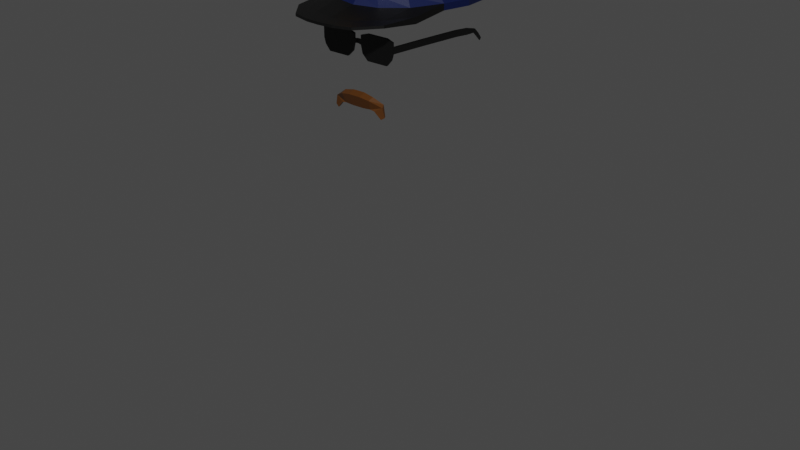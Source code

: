 # Source: guard.blend  (saved by Blender 3.6.13; exported with 4.5.12 LTS)
import bpy
from mathutils import Matrix  # noqa: F401  (used for matrix-valued properties, if any)

bpy.ops.wm.read_factory_settings(use_empty=True)
scene = bpy.context.scene
scene.name = 'Scene'

# ---- collections
col_collection = bpy.data.collections.new('Collection'); scene.collection.children.link(col_collection)

# ---- materials (node trees are filled in below, after node groups)
mat_material_001 = bpy.data.materials.new('Material.001')
mat_material_001.use_transparent_shadow = False
mat_material_006 = bpy.data.materials.new('Material.006')
mat_material_006.use_transparent_shadow = False
mat_material_005 = bpy.data.materials.new('Material.005')
mat_material_005.use_transparent_shadow = False
mat_material_004 = bpy.data.materials.new('Material.004')
mat_material_004.use_transparent_shadow = False
mat_material_002 = bpy.data.materials.new('Material.002')
mat_material_002.use_transparent_shadow = False
mat_material_003 = bpy.data.materials.new('Material.003')
mat_material_003.use_transparent_shadow = False

# ---- material node trees
mat_material_001.use_nodes = True; mat_material_001.node_tree.nodes.clear()
_N = mat_material_001.node_tree.nodes; _L = mat_material_001.node_tree.links
n0 = _N.new('ShaderNodeBsdfPrincipled'); n0.name = 'Principled BSDF'; n0.location = (10, 300)
n0.distribution = 'GGX'
n0.subsurface_method = 'RANDOM_WALK_SKIN'
n0.inputs[0].default_value = (0.8, 0.448, 0.4318, 1.0)
n0.inputs[3].default_value = 1.45
n0.inputs[27].default_value = (0.0, 0.0, 0.0, 1.0)
n0.inputs[28].default_value = 1.0
n1 = _N.new('ShaderNodeOutputMaterial'); n1.name = 'Material Output'; n1.location = (300, 300)
_L.new(n0.outputs[0], n1.inputs[0])
n1.is_active_output = True
mat_material_006.use_nodes = True; mat_material_006.node_tree.nodes.clear()
_N = mat_material_006.node_tree.nodes; _L = mat_material_006.node_tree.links
n0 = _N.new('ShaderNodeBsdfPrincipled'); n0.name = 'Principled BSDF'; n0.location = (10, 300)
n0.distribution = 'GGX'
n0.subsurface_method = 'RANDOM_WALK_SKIN'
n0.inputs[0].default_value = (0.03079, 0.2162, 0.8, 1.0)
n0.inputs[3].default_value = 1.45
n0.inputs[27].default_value = (0.0, 0.0, 0.0, 1.0)
n0.inputs[28].default_value = 1.0
n1 = _N.new('ShaderNodeOutputMaterial'); n1.name = 'Material Output'; n1.location = (300, 300)
_L.new(n0.outputs[0], n1.inputs[0])
n1.is_active_output = True
mat_material_005.use_nodes = True; mat_material_005.node_tree.nodes.clear()
_N = mat_material_005.node_tree.nodes; _L = mat_material_005.node_tree.links
n0 = _N.new('ShaderNodeBsdfPrincipled'); n0.name = 'Principled BSDF'; n0.location = (10, 300)
n0.distribution = 'GGX'
n0.subsurface_method = 'RANDOM_WALK_SKIN'
n0.inputs[0].default_value = (0.0, 0.0, 0.0, 1.0)
n0.inputs[3].default_value = 1.45
n0.inputs[27].default_value = (0.0, 0.0, 0.0, 1.0)
n0.inputs[28].default_value = 1.0
n1 = _N.new('ShaderNodeOutputMaterial'); n1.name = 'Material Output'; n1.location = (300, 300)
_L.new(n0.outputs[0], n1.inputs[0])
n1.is_active_output = True
mat_material_004.use_nodes = True; mat_material_004.node_tree.nodes.clear()
_N = mat_material_004.node_tree.nodes; _L = mat_material_004.node_tree.links
n0 = _N.new('ShaderNodeBsdfPrincipled'); n0.name = 'Principled BSDF'; n0.location = (10, 300)
n0.distribution = 'GGX'
n0.subsurface_method = 'RANDOM_WALK_SKIN'
n0.inputs[0].default_value = (0.0, 0.004787, 0.04203, 1.0)
n0.inputs[3].default_value = 1.45
n0.inputs[27].default_value = (0.0, 0.0, 0.0, 1.0)
n0.inputs[28].default_value = 1.0
n1 = _N.new('ShaderNodeOutputMaterial'); n1.name = 'Material Output'; n1.location = (300, 300)
_L.new(n0.outputs[0], n1.inputs[0])
n1.is_active_output = True
mat_material_002.use_nodes = True; mat_material_002.node_tree.nodes.clear()
_N = mat_material_002.node_tree.nodes; _L = mat_material_002.node_tree.links
n0 = _N.new('ShaderNodeBsdfPrincipled'); n0.name = 'Principled BSDF'; n0.location = (10, 300)
n0.distribution = 'GGX'
n0.subsurface_method = 'RANDOM_WALK_SKIN'
n0.inputs[0].default_value = (0.8, 0.4227, 0.05939, 1.0)
n0.inputs[3].default_value = 1.45
n0.inputs[27].default_value = (0.0, 0.0, 0.0, 1.0)
n0.inputs[28].default_value = 1.0
n1 = _N.new('ShaderNodeOutputMaterial'); n1.name = 'Material Output'; n1.location = (300, 300)
_L.new(n0.outputs[0], n1.inputs[0])
n1.is_active_output = True
mat_material_003.use_nodes = True; mat_material_003.node_tree.nodes.clear()
_N = mat_material_003.node_tree.nodes; _L = mat_material_003.node_tree.links
n0 = _N.new('ShaderNodeBsdfPrincipled'); n0.name = 'Principled BSDF'; n0.location = (10, 300)
n0.distribution = 'GGX'
n0.subsurface_method = 'RANDOM_WALK_SKIN'
n0.inputs[0].default_value = (0.07324, 0.02472, 0.002605, 1.0)
n0.inputs[3].default_value = 1.45
n0.inputs[27].default_value = (0.0, 0.0, 0.0, 1.0)
n0.inputs[28].default_value = 1.0
n1 = _N.new('ShaderNodeOutputMaterial'); n1.name = 'Material Output'; n1.location = (300, 300)
_L.new(n0.outputs[0], n1.inputs[0])
n1.is_active_output = True

# ---- world
world_world = bpy.data.worlds.new('World'); scene.world = world_world
world_world.use_nodes = True; world_world.node_tree.nodes.clear()
_N = world_world.node_tree.nodes; _L = world_world.node_tree.links
n0 = _N.new('ShaderNodeOutputWorld'); n0.name = 'World Output'; n0.location = (300, 300)
n1 = _N.new('ShaderNodeBackground'); n1.name = 'Background'; n1.location = (10, 300)
n1.inputs[0].default_value = (0.05088, 0.05088, 0.05088, 1.0)
_L.new(n1.outputs[0], n0.inputs[0])
n0.is_active_output = True
world_world.color = (0.05088, 0.05088, 0.05088)
world_world.use_sun_shadow = False
world_world.sun_shadow_jitter_overblur = 0.0

# ---- meshes
me_plane = bpy.data.meshes.new('Plane')
me_plane.from_pydata([(1.048, -0.8519, -0.3128), (1.238, 1.057, -0.4203), (0.0, -1.0, 0.0), (0.0, 1.0, 0.0), (1.326, -0.6749, -1.067), (1.516, 0.8385, -1.112), (1.135, -0.7568, -1.523), (1.339, 0.4507, -1.734), (0.3583, -0.807, -1.752), (0.6073, 0.5834, -2.144), (0.0, -0.8334, -1.741), (0.0, 0.583, -2.039), (1.171, -1.722, -0.4793), (0.0, -2.167, -0.1524), (1.507, -1.669, -1.173), (1.225, -1.49, -1.711), (0.5355, -2.157, -2.192), (0.0, -2.211, -2.061), (0.676, -2.708, -0.416), (0.0, -2.782, -0.4638), (0.1206, -3.197, -1.049), (0.0, -3.139, -1.076), (0.4155, -3.037, -1.956), (0.0, -2.821, -1.906), (0.5888, -2.638, -2.26), (0.0, -2.632, -2.001), (1.268, -2.78, -1.914), (1.215, -2.381, -1.945), (0.1884, -3.575, -1.054), (0.5414, -3.489, -1.81), (0.7547, -3.208, -0.4115), (1.459, -2.813, -0.4966), (1.628, -2.921, -1.201), (1.344, -3.188, -1.873), (0.6217, -5.582, -1.131), (0.8843, -5.545, -1.776), (1.048, -5.335, -0.5288), (1.687, -5.176, -0.583), (1.836, -5.19, -1.318), (1.427, -5.394, -1.857), (0.7415, -6.175, -1.195), (0.9307, -6.185, -1.765), (1.123, -5.995, -0.6802), (1.656, -5.902, -0.731), (1.803, -5.928, -1.358), (1.439, -6.073, -1.819), (0.7841, -6.444, -1.302), (1.069, -6.452, -1.82), (1.164, -6.453, -0.8152), (1.618, -6.483, -0.8513), (1.825, -6.486, -1.429), (1.51, -6.486, -1.875), (0.869, -6.735, -1.477), (1.129, -6.671, -1.893), (1.192, -7.007, -1.001), (1.671, -7.145, -1.018), (1.893, -7.019, -1.555), (1.579, -6.781, -1.967), (0.9455, -8.036, -1.724), (1.283, -8.0, -2.22), (1.326, -8.011, -1.259), (1.766, -7.99, -1.188), (2.041, -8.057, -1.729), (1.775, -8.007, -2.199), (1.441, -11.02, -1.737), (1.545, -11.02, -2.056), (1.576, -10.77, -1.361), (1.827, -10.79, -1.365), (1.955, -10.93, -1.618), (1.778, -11.02, -2.049), (1.416, -11.39, -1.59), (1.516, -11.53, -2.171), (1.614, -11.26, -1.113), (1.933, -11.27, -1.202), (2.096, -11.57, -1.522), (1.789, -11.54, -2.199), (1.502, -11.93, -2.14), (1.756, -11.93, -2.157), (2.108, -11.95, -1.529), (1.92, -11.53, -0.7461), (2.24, -11.71, -0.9783), (2.247, -11.97, -0.9565), (1.627, -11.52, -0.6393), (1.477, -11.96, -1.354), (1.5, -11.54, -0.8983), (1.521, -11.97, -1.033), (1.988, -11.76, -0.2983), (2.316, -11.8, -0.4517), (2.292, -12.0, -0.3677), (1.612, -11.73, -0.1902), (1.453, -11.78, -0.2701), (1.446, -11.99, -0.4861), (2.0, -11.94, 0.08828), (1.652, -11.91, 0.205), (2.005, -12.02, 0.08684), (1.603, -12.02, 0.1228), (1.179, 1.257, -0.2946), (1.683, 1.844, -0.6014), (1.379, 1.891, -0.4099), (0.0, 1.629, -0.1147), (1.563, 1.564, -1.299), (1.619, 1.855, -1.942), (0.7522, 1.488, -2.278), (0.0, 1.379, -2.202), (1.402, 2.97, -0.9416), (0.0, 2.745, -0.4989), (1.911, 2.774, -0.9225), (1.835, 2.782, -1.766), (0.6839, 2.949, -2.105), (0.0, 2.951, -1.963), (1.397, 3.133, -1.836), (1.957, 2.957, -1.343), (1.45, 3.298, -1.333), (0.0, 3.082, -0.5334), (0.5857, 3.354, -0.8538), (0.8291, 3.652, -1.249), (0.5266, 3.711, -1.611), (0.0, 3.587, -1.631), (2.198, 2.42, -0.915), (2.262, 2.48, -1.404), (2.123, 2.447, -1.765), (1.923, 1.605, -0.8218), (1.779, 1.621, -1.962), (2.313, 1.971, -1.79), (2.432, 1.974, -1.408), (2.329, 1.818, -1.007), (2.515, -0.101, -1.363), (2.791, 0.1605, -0.9464), (2.71, 0.0689, -1.815), (3.019, 0.2653, -1.701), (3.234, 0.3649, -1.446), (3.163, 0.2941, -1.098), (2.817, -0.7633, -1.162), (3.255, -0.5646, -0.8556), (3.071, -0.5552, -1.711), (3.434, -0.34, -1.58), (3.627, -0.3049, -1.269), (3.557, -0.4297, -0.9063), (3.97, -2.156, -0.8104), (4.083, -2.044, -0.587), (4.118, -2.119, -1.106), (4.313, -2.004, -1.052), (4.317, -1.96, -0.8805), (4.241, -1.978, -0.6816), (0.0, 3.714, -0.3893), (0.397, 3.838, -0.658), (0.5314, 3.99, -1.003), (0.4088, 4.134, -1.341), (0.0, 4.18, -1.456), (0.0, 3.793, -0.2034), (0.0, 3.879, 0.1202), (0.0, 4.284, 0.1359), (0.0, 4.492, 0.2385), (0.0, 4.577, 0.3828), (0.0, 5.069, 0.2022), (0.0, 5.144, 0.2087), (0.0, 5.653, 0.1821), (0.0, 6.064, -0.1088), (0.0, 6.228, -0.5594), (0.0, 6.17, -1.113), (0.0, 5.689, -1.545), (0.0, 5.168, -1.652), (0.0, 4.63, -1.511), (0.3906, 4.014, -0.5162), (0.5156, 4.195, -0.7299), (0.5495, 4.362, -0.9744), (0.3954, 4.585, -1.301), (0.5665, 4.577, -1.088), (0.4355, 5.141, -1.477), (0.4441, 5.614, -1.461), (0.4728, 5.997, -1.078), (0.447, 6.053, -0.6055), (0.4298, 5.841, -0.1537), (0.4298, 5.471, 0.0604), (0.3748, 5.174, 0.1651), (0.2976, 5.028, 0.01727), (0.3279, 4.903, 0.07911), (0.2383, 4.309, 0.09089), (0.1846, 3.925, 0.02614), (0.6095, 5.098, -1.222), (0.6095, 5.379, -1.218), (0.6783, 5.523, -0.9495), (0.6568, 5.558, -0.6904), (0.619, 5.451, -0.4451), (0.5858, 5.293, -0.2828), (0.5576, 5.054, -0.1183), (0.4764, 4.448, -0.2549), (0.3851, 4.053, -0.3513), (0.5903, 4.525, -0.6937), (0.5984, 4.565, -0.8273), (0.6749, 5.019, -0.6826), (0.1387, 4.615, 0.2019), (0.7207, 5.051, -0.8967), (0.7642, 5.135, -0.8546), (0.8328, 5.071, -1.017), (0.6991, 4.64, -0.9393), (3.839, -2.492, -0.4238), (3.937, -2.461, -0.3145), (4.214, -2.437, -0.3793), (4.39, -2.363, -0.5783), (4.469, -2.375, -0.8071), (4.068, -2.7, -0.2733), (4.067, -2.511, -0.7973), (4.208, -2.476, -1.079), (3.94, -2.688, -0.5043), (4.426, -2.369, -1.04), (3.71, -2.846, -0.2095), (3.815, -2.829, -0.1168), (3.89, -2.892, -0.1838), (3.761, -2.942, -0.2359), (3.617, -3.079, -0.0749), (3.742, -3.065, -0.003728), (3.765, -3.101, -0.04765), (3.674, -3.115, -0.1028), (4.281, -2.759, -0.2607), (4.415, -2.748, -0.4479), (4.547, -2.715, -0.6738), (4.149, -2.838, -0.2594), (4.341, -2.866, -0.6762), (4.429, -2.778, -1.051), (4.214, -2.887, -0.4654), (4.562, -2.682, -1.041), (4.337, -3.08, -0.1382), (4.448, -3.049, -0.3027), (4.27, -3.153, -0.1674), (4.262, -3.158, -0.3552), (4.402, -3.245, -0.07687), (4.494, -3.242, -0.2152), (4.324, -3.313, -0.1079), (4.385, -3.372, -0.2321), (4.436, -3.505, -0.01035), (4.524, -3.509, -0.1263), (4.366, -3.528, -0.05013), (4.414, -3.567, -0.1485), (4.455, -3.711, 0.01688), (4.515, -3.711, -0.04388), (4.415, -3.705, -0.01312), (4.447, -3.714, -0.0769), (4.565, -2.71, -0.929), (4.442, -2.371, -0.9527), (4.169, -2.485, -1.002), (4.429, -2.799, -0.8908), (4.67, -3.639, -0.4286), (4.584, -3.602, -0.3304), (4.736, -3.566, -0.3832), (4.654, -3.581, -0.2835), (4.619, -3.457, -0.498), (4.529, -3.403, -0.3815), (4.694, -3.292, -0.4661), (4.589, -3.307, -0.3213), (4.478, -3.117, -0.5863), (4.44, -3.151, -0.4223), (4.62, -3.021, -0.5468), (4.504, -3.062, -0.3886), (4.699, -3.815, -0.273), (4.733, -3.822, -0.3192), (4.636, -3.814, -0.2805), (4.691, -3.829, -0.3689), (4.666, -2.998, -0.6441), (4.697, -2.986, -0.8212), (4.583, -3.056, -0.6554), (4.53, -3.071, -0.8236), (4.759, -3.226, -0.6085), (4.786, -3.229, -0.7651), (4.668, -3.3, -0.6154), (4.684, -3.354, -0.7368), (4.825, -3.463, -0.5694), (4.856, -3.474, -0.7058), (4.75, -3.484, -0.5814), (4.757, -3.522, -0.6919), (4.865, -3.668, -0.5471), (4.887, -3.676, -0.6306), (4.816, -3.66, -0.5633), (4.821, -3.671, -0.6418), (4.607, -2.938, -0.9128), (4.624, -2.906, -1.03), (4.556, -2.982, -0.9162), (4.507, -2.956, -1.033), (4.655, -3.075, -0.9086), (4.667, -3.06, -1.01), (4.596, -3.115, -0.9137), (4.59, -3.145, -0.997), (4.681, -3.253, -0.9057), (4.697, -3.241, -0.9974), (4.627, -3.263, -0.9085), (4.624, -3.275, -0.983), (4.695, -3.412, -0.9189), (4.713, -3.404, -0.9762), (4.661, -3.404, -0.9241), (4.66, -3.401, -0.9751)], [], [(2, 0, 1, 3), (1, 0, 4, 5), (5, 4, 6, 7), (7, 6, 8, 9), (9, 8, 10, 11), (6, 4, 14, 15), (0, 2, 13, 12), (8, 6, 15, 16), (4, 0, 12, 14), (10, 8, 16, 17), (12, 13, 19, 18), (18, 19, 21, 20), (20, 21, 23, 22), (22, 23, 25, 24), (16, 24, 25, 17), (22, 24, 27, 26), (15, 27, 24, 16), (20, 22, 29, 28), (18, 20, 28, 30), (12, 18, 30, 31), (14, 12, 31, 32), (33, 29, 22, 26), (14, 32, 33, 26, 27, 15), (32, 31, 37, 38), (31, 30, 36, 37), (30, 28, 34, 36), (33, 32, 38, 39), (28, 29, 35, 34), (29, 33, 39, 35), (35, 39, 45, 41), (37, 36, 42, 43), (34, 35, 41, 40), (39, 38, 44, 45), (38, 37, 43, 44), (36, 34, 40, 42), (45, 44, 50, 51), (44, 43, 49, 50), (42, 40, 46, 48), (41, 45, 51, 47), (43, 42, 48, 49), (40, 41, 47, 46), (51, 50, 56, 57), (50, 49, 55, 56), (48, 46, 52, 54), (47, 51, 57, 53), (49, 48, 54, 55), (46, 47, 53, 52), (53, 57, 63, 59), (55, 54, 60, 61), (52, 53, 59, 58), (57, 56, 62, 63), (56, 55, 61, 62), (54, 52, 58, 60), (59, 63, 69, 65), (61, 60, 66, 67), (58, 59, 65, 64), (63, 62, 68, 69), (62, 61, 67, 68), (60, 58, 64, 66), (66, 64, 70, 72), (65, 69, 75, 71), (67, 66, 72, 73), (64, 65, 71, 70), (69, 68, 74, 75), (68, 67, 73, 74), (71, 75, 77, 76), (78, 77, 75, 74), (74, 73, 79, 80), (78, 74, 80, 81), (82, 79, 73, 72), (70, 71, 76, 83), (84, 82, 72, 70), (83, 85, 84, 70), (84, 85, 91, 90), (80, 79, 86, 87), (81, 80, 87, 88), (82, 84, 90, 89), (79, 82, 89, 86), (86, 89, 93, 92), (86, 92, 87), (90, 93, 89), (88, 87, 92, 94), (93, 95, 94, 92), (91, 95, 93, 90), (76, 77, 78, 81, 88, 94, 95, 91, 85, 83), (3, 1, 96), (96, 1, 97, 98), (99, 3, 96, 98), (100, 97, 1, 5), (101, 100, 5, 7), (102, 101, 7, 9), (103, 102, 9, 11), (99, 98, 104, 105), (106, 104, 98, 97), (101, 102, 108, 107), (103, 109, 108, 102), (108, 110, 107), (107, 110, 112, 111), (104, 106, 111, 112), (114, 113, 105, 104), (112, 115, 114, 104), (116, 115, 112, 110), (110, 108, 116), (109, 117, 116, 108), (106, 97, 118), (111, 106, 118, 119), (107, 111, 119, 120), (101, 107, 120), (100, 121, 97), (101, 122, 100), (120, 123, 122, 101), (124, 123, 120, 119), (125, 124, 119, 118), (118, 97, 121, 125), (122, 123, 129, 128), (100, 122, 128, 126), (124, 125, 131, 130), (123, 124, 130, 129), (121, 100, 126, 127), (125, 121, 127, 131), (130, 131, 137, 136), (128, 129, 135, 134), (127, 126, 132, 133), (131, 127, 133, 137), (129, 130, 136, 135), (126, 128, 134, 132), (137, 133, 139, 143), (135, 136, 142, 141), (132, 134, 140, 138), (136, 137, 143, 142), (134, 135, 141, 140), (133, 132, 138, 139), (116, 117, 148, 147), (115, 116, 147, 146), (114, 115, 146, 145), (113, 114, 145, 144), (145, 163, 149, 144), (146, 164, 163, 145), (147, 165, 164, 146), (166, 147, 148, 162), (165, 147, 166, 167), (150, 149, 178), (149, 163, 187, 178), (150, 178, 177, 151), (178, 187, 186, 177), (177, 186, 185, 176), (163, 164, 187), (188, 186, 187, 164), (167, 189, 165), (165, 189, 188, 164), (190, 185, 186, 188), (177, 191, 151), (152, 151, 191), (153, 152, 191), (154, 153, 191), (177, 176, 154, 191), (176, 175, 154), (176, 185, 175), (154, 175, 174, 155), (175, 185, 174), (155, 174, 173, 156), (174, 185, 184, 173), (156, 173, 172, 157), (173, 184, 183, 172), (172, 183, 182, 171), (157, 172, 171, 158), (171, 182, 181, 170), (158, 171, 170, 159), (170, 181, 180, 169), (159, 170, 169, 160), (169, 180, 179, 168), (160, 169, 168, 161), (167, 166, 168, 179), (161, 168, 166, 162), (183, 184, 185, 190), (183, 190, 182), (192, 179, 180, 181), (181, 182, 190, 192), (192, 190, 193), (193, 194, 192), (194, 195, 189, 192), (167, 179, 192, 189), (189, 195, 188), (188, 195, 194, 193, 190), (139, 138, 196, 197), (143, 139, 198, 199), (200, 142, 143, 199), (201, 198, 139, 197), (138, 140, 203, 240, 202), (196, 138, 202, 204), (141, 205, 203, 140), (141, 142, 200, 239, 205), (197, 196, 206, 207), (209, 208, 212, 213), (201, 197, 207, 208), (204, 201, 208, 209), (196, 204, 209, 206), (210, 213, 212, 211), (208, 207, 211, 212), (206, 209, 213, 210), (207, 206, 210, 211), (202, 240, 241, 218), (198, 201, 217, 214), (205, 239, 238, 221), (204, 202, 218, 220), (201, 204, 220, 217), (200, 199, 215, 216), (203, 205, 221, 219), (199, 198, 214, 215), (217, 220, 225, 224), (214, 217, 224, 222), (215, 214, 222, 223), (224, 225, 229, 228), (222, 224, 228, 226), (223, 222, 226, 227), (225, 223, 227, 229), (229, 227, 231, 233), (228, 229, 233, 232), (227, 226, 230, 231), (226, 228, 232, 230), (233, 231, 235, 237), (230, 232, 236, 234), (232, 233, 237, 236), (231, 230, 234, 235), (220, 215, 223, 225), (235, 234, 236, 237), (238, 239, 200, 216), (255, 254, 256, 257), (241, 240, 203, 219), (218, 241, 261, 260), (216, 218, 260, 258), (218, 216, 252, 250), (244, 245, 254, 255), (243, 242, 257, 256), (245, 243, 256, 254), (242, 244, 255, 257), (249, 247, 243, 245), (248, 249, 245, 244), (247, 246, 242, 243), (246, 248, 244, 242), (250, 252, 248, 246), (252, 253, 249, 248), (253, 251, 247, 249), (251, 250, 246, 247), (216, 215, 253, 252), (215, 220, 251, 253), (220, 218, 250, 251), (238, 216, 258, 259), (260, 261, 265, 264), (258, 260, 264, 262), (259, 258, 262, 263), (261, 259, 263, 265), (265, 263, 267, 269), (264, 265, 269, 268), (263, 262, 266, 267), (262, 264, 268, 266), (269, 267, 271, 273), (266, 268, 272, 270), (268, 269, 273, 272), (267, 266, 270, 271), (241, 238, 259, 261), (271, 270, 272, 273), (241, 219, 277, 276), (238, 241, 276, 274), (221, 238, 274, 275), (276, 277, 281, 280), (274, 276, 280, 278), (275, 274, 278, 279), (277, 275, 279, 281), (281, 279, 283, 285), (280, 281, 285, 284), (279, 278, 282, 283), (278, 280, 284, 282), (285, 283, 287, 289), (282, 284, 288, 286), (284, 285, 289, 288), (283, 282, 286, 287), (219, 221, 275, 277), (287, 286, 288, 289)])
_uv = me_plane.uv_layers.new(name='UVMap')
_uv.uv.foreach_set('vector', [0.5, 0.0, 1.0, 0.0, 1.0, 1.0, 0.5, 1.0, 1.0, 1.0, 1.0, 0.0, 1.0, 0.0, 1.0, 1.0, 1.0, 1.0, 1.0, 0.0, 1.0, 0.0, 1.0, 1.0, 1.0, 1.0, 1.0, 0.0, 1.0, 0.0, 1.0, 1.0, 1.0, 1.0, 1.0, 0.0, 1.0, 0.0, 1.0, 1.0, 1.0, 0.0, 1.0, 0.0, 1.0, 0.0, 1.0, 0.0, 1.0, 0.0, 0.5, 0.0, 0.5, 0.0, 1.0, 0.0, 1.0, 0.0, 1.0, 0.0, 1.0, 0.0, 1.0, 0.0, 1.0, 0.0, 1.0, 0.0, 1.0, 0.0, 1.0, 0.0, 1.0, 0.0, 1.0, 0.0, 1.0, 0.0, 1.0, 0.0, 1.0, 0.0, 0.5, 0.0, 0.5, 0.0, 1.0, 0.0, 1.0, 0.0, 0.5, 0.0, 0.5, 0.0, 1.0, 0.0, 1.0, 0.0, 0.5, 0.0, 0.5, 0.0, 1.0, 0.0, 1.0, 0.0, 0.5, 0.0, 0.5, 0.0, 1.0, 0.0, 1.0, 0.0, 1.0, 0.0, 0.5, 0.0, 1.0, 0.0, 1.0, 0.0, 1.0, 0.0, 1.0, 0.0, 1.0, 0.0, 1.0, 0.0, 1.0, 0.0, 1.0, 0.0, 1.0, 0.0, 1.0, 0.0, 1.0, 0.0, 1.0, 0.0, 1.0, 0.0, 1.0, 0.0, 1.0, 0.0, 1.0, 0.0, 0.0, 0.0, 1.0, 0.0, 1.0, 0.0, 0.0, 0.0, 0.0, 0.0, 1.0, 0.0, 1.0, 0.0, 0.0, 0.0, 0.0, 0.0, 0.0, 0.0, 1.0, 0.0, 1.0, 0.0, 1.0, 0.0, 1.0, 0.0, 0.0, 0.0, 0.0, 0.0, 1.0, 0.0, 1.0, 0.0, 1.0, 0.0, 0.0, 0.0, 0.0, 0.0, 0.0, 0.0, 0.0, 0.0, 0.0, 0.0, 0.0, 0.0, 0.0, 0.0, 0.0, 0.0, 0.0, 0.0, 1.0, 0.0, 1.0, 0.0, 0.0, 0.0, 0.0, 0.0, 0.0, 0.0, 0.0, 0.0, 0.0, 0.0, 1.0, 0.0, 1.0, 0.0, 1.0, 0.0, 1.0, 0.0, 1.0, 0.0, 0.0, 0.0, 0.0, 0.0, 1.0, 0.0, 1.0, 0.0, 0.0, 0.0, 0.0, 0.0, 1.0, 0.0, 0.0, 0.0, 0.0, 0.0, 0.0, 0.0, 0.0, 0.0, 1.0, 0.0, 1.0, 0.0, 1.0, 0.0, 1.0, 0.0, 0.0, 0.0, 0.0, 0.0, 0.0, 0.0, 0.0, 0.0, 0.0, 0.0, 0.0, 0.0, 0.0, 0.0, 0.0, 0.0, 0.0, 0.0, 1.0, 0.0, 1.0, 0.0, 0.0, 0.0, 0.0, 0.0, 0.0, 0.0, 0.0, 0.0, 0.0, 0.0, 0.0, 0.0, 0.0, 0.0, 0.0, 0.0, 0.0, 0.0, 0.0, 0.0, 1.0, 0.0, 1.0, 0.0, 0.0, 0.0, 1.0, 0.0, 0.0, 0.0, 0.0, 0.0, 1.0, 0.0, 0.0, 0.0, 0.0, 0.0, 0.0, 0.0, 0.0, 0.0, 1.0, 0.0, 1.0, 0.0, 1.0, 0.0, 1.0, 0.0, 0.0, 0.0, 0.0, 0.0, 0.0, 0.0, 0.0, 0.0, 0.0, 0.0, 0.0, 0.0, 0.0, 0.0, 0.0, 0.0, 0.0, 0.0, 1.0, 0.0, 1.0, 0.0, 0.0, 0.0, 1.0, 0.0, 0.0, 0.0, 0.0, 0.0, 1.0, 0.0, 0.0, 0.0, 0.0, 0.0, 0.0, 0.0, 0.0, 0.0, 1.0, 0.0, 1.0, 0.0, 1.0, 0.0, 1.0, 0.0, 1.0, 0.0, 0.0, 0.0, 0.0, 0.0, 1.0, 0.0, 0.0, 0.0, 0.0, 0.0, 0.0, 0.0, 0.0, 0.0, 1.0, 0.0, 1.0, 0.0, 1.0, 0.0, 1.0, 0.0, 0.0, 0.0, 0.0, 0.0, 0.0, 0.0, 0.0, 0.0, 0.0, 0.0, 0.0, 0.0, 0.0, 0.0, 0.0, 0.0, 0.0, 0.0, 1.0, 0.0, 1.0, 0.0, 0.0, 0.0, 1.0, 0.0, 0.0, 0.0, 0.0, 0.0, 1.0, 0.0, 0.0, 0.0, 0.0, 0.0, 0.0, 0.0, 0.0, 0.0, 1.0, 0.0, 1.0, 0.0, 1.0, 0.0, 1.0, 0.0, 0.0, 0.0, 0.0, 0.0, 0.0, 0.0, 0.0, 0.0, 0.0, 0.0, 0.0, 0.0, 0.0, 0.0, 0.0, 0.0, 0.0, 0.0, 1.0, 0.0, 1.0, 0.0, 0.0, 0.0, 0.0, 0.0, 1.0, 0.0, 1.0, 0.0, 0.0, 0.0, 1.0, 0.0, 0.0, 0.0, 0.0, 0.0, 1.0, 0.0, 0.0, 0.0, 0.0, 0.0, 0.0, 0.0, 0.0, 0.0, 1.0, 0.0, 1.0, 0.0, 1.0, 0.0, 1.0, 0.0, 0.0, 0.0, 0.0, 0.0, 0.0, 0.0, 0.0, 0.0, 0.0, 0.0, 0.0, 0.0, 0.0, 0.0, 0.0, 0.0, 1.0, 0.0, 0.0, 0.0, 0.0, 0.0, 1.0, 0.0, 0.0, 0.0, 0.0, 0.0, 0.0, 0.0, 0.0, 0.0, 0.0, 0.0, 0.0, 0.0, 0.0, 0.0, 0.0, 0.0, 0.0, 0.0, 0.0, 0.0, 0.0, 0.0, 0.0, 0.0, 0.0, 0.0, 0.0, 0.0, 0.0, 0.0, 0.0, 0.0, 1.0, 0.0, 1.0, 0.0, 1.0, 0.0, 0.0, 0.0, 0.0, 0.0, 0.0, 0.0, 0.0, 0.0, 1.0, 0.0, 0.0, 0.0, 0.0, 0.0, 0.0, 0.0, 1.0, 0.0, 0.0, 0.0, 0.0, 0.0, 0.0, 0.0, 0.0, 0.0, 0.0, 0.0, 0.0, 0.0, 0.0, 0.0, 0.0, 0.0, 0.0, 0.0, 0.0, 0.0, 0.0, 0.0, 0.0, 0.0, 0.0, 0.0, 0.0, 0.0, 0.0, 0.0, 0.0, 0.0, 0.0, 0.0, 0.0, 0.0, 0.0, 0.0, 0.0, 0.0, 0.0, 0.0, 0.0, 0.0, 0.0, 0.0, 0.0, 0.0, 0.0, 0.0, 0.0, 0.0, 0.0, 0.0, 0.0, 0.0, 0.0, 0.0, 0.0, 0.0, 0.0, 0.0, 0.0, 0.0, 0.0, 0.0, 0.0, 0.0, 0.0, 0.0, 0.0, 0.0, 0.0, 0.0, 0.0, 0.0, 0.0, 0.0, 0.0, 0.0, 0.0, 0.0, 0.0, 0.0, 1.0, 0.0, 0.0, 0.0, 0.0, 0.0, 0.0, 0.0, 0.0, 0.0, 0.0, 0.0, 0.0, 0.0, 0.0, 0.0, 0.0, 0.0, 0.0, 0.0, 0.5, 1.0, 1.0, 1.0, 0.0, 0.0, 0.0, 0.0, 1.0, 1.0, 1.0, 1.0, 0.0, 0.0, 0.0, 0.0, 0.5, 1.0, 0.0, 0.0, 0.0, 0.0, 0.0, 0.0, 1.0, 1.0, 1.0, 1.0, 1.0, 1.0, 0.0, 0.0, 0.0, 0.0, 1.0, 1.0, 1.0, 1.0, 0.0, 0.0, 0.0, 0.0, 1.0, 1.0, 1.0, 1.0, 0.0, 0.0, 0.0, 0.0, 1.0, 1.0, 1.0, 1.0, 0.0, 0.0, 0.0, 0.0, 0.0, 0.0, 0.0, 0.0, 0.0, 0.0, 0.0, 0.0, 0.0, 0.0, 1.0, 1.0, 0.0, 0.0, 0.0, 0.0, 0.0, 0.0, 0.0, 0.0, 0.0, 0.0, 0.0, 0.0, 0.0, 0.0, 0.0, 0.0, 0.0, 0.0, 0.0, 0.0, 0.0, 0.0, 0.0, 0.0, 0.0, 0.0, 0.0, 0.0, 0.0, 0.0, 0.0, 0.0, 0.0, 0.0, 0.0, 0.0, 0.0, 0.0, 0.0, 0.0, 0.0, 0.0, 0.0, 0.0, 0.0, 0.0, 0.0, 0.0, 0.0, 0.0, 0.0, 0.0, 0.0, 0.0, 0.0, 0.0, 0.0, 0.0, 0.0, 0.0, 0.0, 0.0, 0.0, 0.0, 0.0, 0.0, 0.0, 0.0, 0.0, 0.0, 0.0, 0.0, 0.0, 0.0, 0.0, 0.0, 0.0, 0.0, 1.0, 1.0, 0.0, 0.0, 0.0, 0.0, 0.0, 0.0, 0.0, 0.0, 0.0, 0.0, 0.0, 0.0, 0.0, 0.0, 0.0, 0.0, 0.0, 0.0, 0.0, 0.0, 0.0, 0.0, 0.0, 0.0, 0.0, 0.0, 0.0, 0.0, 1.0, 1.0, 0.0, 0.0, 0.0, 0.0, 0.0, 0.0, 0.0, 0.0, 0.0, 0.0, 0.0, 0.0, 0.0, 0.0, 0.0, 0.0, 0.0, 0.0, 0.0, 0.0, 0.0, 0.0, 0.0, 0.0, 0.0, 0.0, 0.0, 0.0, 0.0, 0.0, 0.0, 0.0, 1.0, 1.0, 0.0, 0.0, 0.0, 0.0, 0.0, 0.0, 0.0, 0.0, 0.0, 0.0, 0.0, 0.0, 0.0, 0.0, 0.0, 0.0, 0.0, 0.0, 0.0, 0.0, 0.0, 0.0, 0.0, 0.0, 0.0, 0.0, 0.0, 0.0, 0.0, 0.0, 0.0, 0.0, 0.0, 0.0, 0.0, 0.0, 0.0, 0.0, 0.0, 0.0, 0.0, 0.0, 0.0, 0.0, 0.0, 0.0, 0.0, 0.0, 0.0, 0.0, 0.0, 0.0, 0.0, 0.0, 0.0, 0.0, 0.0, 0.0, 0.0, 0.0, 0.0, 0.0, 0.0, 0.0, 0.0, 0.0, 0.0, 0.0, 0.0, 0.0, 0.0, 0.0, 0.0, 0.0, 0.0, 0.0, 0.0, 0.0, 0.0, 0.0, 0.0, 0.0, 0.0, 0.0, 0.0, 0.0, 0.0, 0.0, 0.0, 0.0, 0.0, 0.0, 0.0, 0.0, 0.0, 0.0, 0.0, 0.0, 0.0, 0.0, 0.0, 0.0, 0.0, 0.0, 0.0, 0.0, 0.0, 0.0, 0.0, 0.0, 0.0, 0.0, 0.0, 0.0, 0.0, 0.0, 0.0, 0.0, 0.0, 0.0, 0.0, 0.0, 0.0, 0.0, 0.0, 0.0, 0.0, 0.0, 0.0, 0.0, 0.0, 0.0, 0.0, 0.0, 0.0, 0.0, 0.0, 0.0, 0.0, 0.0, 0.0, 0.0, 0.0, 0.0, 0.0, 0.0, 0.0, 0.0, 0.0, 0.0, 0.0, 0.0, 0.0, 0.0, 0.0, 0.0, 0.0, 0.0, 0.0, 0.0, 0.0, 0.0, 0.0, 0.0, 0.0, 0.0, 0.0, 0.0, 0.0, 0.0, 0.0, 0.0, 0.0, 0.0, 0.0, 0.0, 0.0, 0.0, 0.0, 0.0, 0.0, 0.0, 0.0, 0.0, 0.0, 0.0, 0.0, 0.0, 0.0, 0.0, 0.0, 0.0, 0.0, 0.0, 0.0, 0.0, 0.0, 0.0, 0.0, 0.0, 0.0, 0.0, 0.0, 0.0, 0.0, 0.0, 0.0, 0.0, 0.0, 0.0, 0.0, 0.0, 0.0, 0.0, 0.0, 0.0, 0.0, 0.0, 0.0, 0.0, 0.0, 0.0, 0.0, 0.0, 0.0, 0.0, 0.0, 0.0, 0.0, 0.0, 0.0, 0.0, 0.0, 0.0, 0.0, 0.0, 0.0, 0.0, 0.0, 0.0, 0.0, 0.0, 0.0, 0.0, 0.0, 0.0, 0.0, 0.0, 0.0, 0.0, 0.0, 0.0, 0.0, 0.0, 0.0, 0.0, 0.0, 0.0, 0.0, 0.0, 0.0, 0.0, 0.0, 0.0, 0.0, 0.0, 0.0, 0.0, 0.0, 0.0, 0.0, 0.0, 0.0, 0.0, 0.0, 0.0, 0.0, 0.0, 0.0, 0.0, 0.0, 0.0, 0.0, 0.0, 0.0, 0.0, 0.0, 0.0, 0.0, 0.0, 0.0, 0.0, 0.0, 0.0, 0.0, 0.0, 0.0, 0.0, 0.0, 0.0, 0.0, 0.0, 0.0, 0.0, 0.0, 0.0, 0.0, 0.0, 0.0, 0.0, 0.0, 0.0, 0.0, 0.0, 0.0, 0.0, 0.0, 0.0, 0.0, 0.0, 0.0, 0.0, 0.0, 0.0, 0.0, 0.0, 0.0, 0.0, 0.0, 0.0, 0.0, 0.0, 0.0, 0.0, 0.0, 0.0, 0.0, 0.0, 0.0, 0.0, 0.0, 0.0, 0.0, 0.0, 0.0, 0.0, 0.0, 0.0, 0.0, 0.0, 0.0, 0.0, 0.0, 0.0, 0.0, 0.0, 0.0, 0.0, 0.0, 0.0, 0.0, 0.0, 0.0, 0.0, 0.0, 0.0, 0.0, 0.0, 0.0, 0.0, 0.0, 0.0, 0.0, 0.0, 0.0, 0.0, 0.0, 0.0, 0.0, 0.0, 0.0, 0.0, 0.0, 0.0, 0.0, 0.0, 0.0, 0.0, 0.0, 0.0, 0.0, 0.0, 0.0, 0.0, 0.0, 0.0, 0.0, 0.0, 0.0, 0.0, 0.0, 0.0, 0.0, 0.0, 0.0, 0.0, 0.0, 0.0, 0.0, 0.0, 0.0, 0.0, 0.0, 0.0, 0.0, 0.0, 0.0, 0.0, 0.0, 0.0, 0.0, 0.0, 0.0, 0.0, 0.0, 0.0, 0.0, 0.0, 0.0, 0.0, 0.0, 0.0, 0.0, 0.0, 0.0, 0.0, 0.0, 0.0, 0.0, 0.0, 0.0, 0.0, 0.0, 0.0, 0.0, 0.0, 0.0, 0.0, 0.0, 0.0, 0.0, 0.0, 0.0, 0.0, 0.0, 0.0, 0.0, 0.0, 0.0, 0.0, 0.0, 0.0, 0.0, 0.0, 0.0, 0.0, 0.0, 0.0, 0.0, 0.0, 0.0, 0.0, 0.0, 0.0, 0.0, 0.0, 0.0, 0.0, 0.0, 0.0, 0.0, 0.0, 0.0, 0.0, 0.0, 0.0, 0.0, 0.0, 0.0, 0.0, 0.0, 0.0, 0.0, 0.0, 0.0, 0.0, 0.0, 0.0, 0.0, 0.0, 0.0, 0.0, 0.0, 0.0, 0.0, 0.0, 0.0, 0.0, 0.0, 0.0, 0.0, 0.0, 0.0, 0.0, 0.0, 0.0, 0.0, 0.0, 0.0, 0.0, 0.0, 0.0, 0.0, 0.0, 0.0, 0.0, 0.0, 0.0, 0.0, 0.0, 0.0, 0.0, 0.0, 0.0, 0.0, 0.0, 0.0, 0.0, 0.0, 0.0, 0.0, 0.0, 0.0, 0.0, 0.0, 0.0, 0.0, 0.0, 0.0, 0.0, 0.0, 0.0, 0.0, 0.0, 0.0, 0.0, 0.0, 0.0, 0.0, 0.0, 0.0, 0.0, 0.0, 0.0, 0.0, 0.0, 0.0, 0.0, 0.0, 0.0, 0.0, 0.0, 0.0, 0.0, 0.0, 0.0, 0.0, 0.0, 0.0, 0.0, 0.0, 0.0, 0.0, 0.0, 0.0, 0.0, 0.0, 0.0, 0.0, 0.0, 0.0, 0.0, 0.0, 0.0, 0.0, 0.0, 0.0, 0.0, 0.0, 0.0, 0.0, 0.0, 0.0, 0.0, 0.0, 0.0, 0.0, 0.0, 0.0, 0.0, 0.0, 0.0, 0.0, 0.0, 0.0, 0.0, 0.0, 0.0, 0.0, 0.0, 0.0, 0.0, 0.0, 0.0, 0.0, 0.0, 0.0, 0.0, 0.0, 0.0, 0.0, 0.0, 0.0, 0.0, 0.0, 0.0, 0.0, 0.0, 0.0, 0.0, 0.0, 0.0, 0.0, 0.0, 0.0, 0.0, 0.0, 0.0, 0.0, 0.0, 0.0, 0.0, 0.0, 0.0, 0.0, 0.0, 0.0, 0.0, 0.0, 0.0, 0.0, 0.0, 0.0, 0.0, 0.0, 0.0, 0.0, 0.0, 0.0, 0.0, 0.0, 0.0, 0.0, 0.0, 0.0, 0.0, 0.0, 0.0, 0.0, 0.0, 0.0, 0.0, 0.0, 0.0, 0.0, 0.0, 0.0, 0.0, 0.0, 0.0, 0.0, 0.0, 0.0, 0.0, 0.0, 0.0, 0.0, 0.0, 0.0, 0.0, 0.0, 0.0, 0.0, 0.0, 0.0, 0.0, 0.0, 0.0, 0.0, 0.0, 0.0, 0.0, 0.0, 0.0, 0.0, 0.0, 0.0, 0.0, 0.0, 0.0, 0.0, 0.0, 0.0, 0.0, 0.0, 0.0, 0.0, 0.0, 0.0, 0.0, 0.0, 0.0, 0.0, 0.0, 0.0, 0.0, 0.0, 0.0, 0.0, 0.0, 0.0, 0.0, 0.0, 0.0, 0.0, 0.0, 0.0, 0.0, 0.0, 0.0, 0.0, 0.0, 0.0, 0.0, 0.0, 0.0, 0.0, 0.0, 0.0, 0.0, 0.0, 0.0, 0.0, 0.0, 0.0, 0.0, 0.0, 0.0, 0.0, 0.0, 0.0, 0.0, 0.0, 0.0, 0.0, 0.0, 0.0, 0.0, 0.0, 0.0, 0.0, 0.0, 0.0, 0.0, 0.0, 0.0, 0.0, 0.0, 0.0, 0.0, 0.0, 0.0, 0.0, 0.0, 0.0, 0.0, 0.0, 0.0, 0.0, 0.0, 0.0, 0.0, 0.0, 0.0, 0.0, 0.0, 0.0, 0.0, 0.0, 0.0, 0.0, 0.0, 0.0, 0.0, 0.0, 0.0, 0.0, 0.0, 0.0, 0.0, 0.0, 0.0, 0.0, 0.0, 0.0, 0.0, 0.0, 0.0, 0.0, 0.0, 0.0, 0.0, 0.0, 0.0, 0.0, 0.0, 0.0, 0.0, 0.0, 0.0, 0.0, 0.0, 0.0, 0.0, 0.0, 0.0, 0.0, 0.0, 0.0, 0.0, 0.0, 0.0, 0.0, 0.0, 0.0, 0.0, 0.0, 0.0, 0.0, 0.0, 0.0, 0.0, 0.0, 0.0, 0.0, 0.0, 0.0, 0.0, 0.0, 0.0, 0.0, 0.0, 0.0, 0.0, 0.0, 0.0, 0.0, 0.0, 0.0, 0.0, 0.0, 0.0, 0.0, 0.0, 0.0, 0.0, 0.0, 0.0, 0.0, 0.0, 0.0, 0.0, 0.0, 0.0, 0.0, 0.0, 0.0, 0.0, 0.0, 0.0, 0.0, 0.0, 0.0, 0.0, 0.0, 0.0, 0.0, 0.0, 0.0, 0.0, 0.0, 0.0, 0.0, 0.0, 0.0, 0.0, 0.0, 0.0, 0.0, 0.0, 0.0, 0.0, 0.0, 0.0, 0.0, 0.0, 0.0, 0.0, 0.0, 0.0, 0.0, 0.0, 0.0, 0.0, 0.0, 0.0, 0.0, 0.0, 0.0, 0.0, 0.0, 0.0, 0.0, 0.0, 0.0, 0.0, 0.0, 0.0, 0.0, 0.0, 0.0, 0.0, 0.0, 0.0, 0.0, 0.0, 0.0, 0.0, 0.0, 0.0, 0.0, 0.0, 0.0, 0.0, 0.0, 0.0, 0.0, 0.0, 0.0, 0.0, 0.0, 0.0, 0.0, 0.0, 0.0, 0.0, 0.0, 0.0, 0.0, 0.0, 0.0, 0.0, 0.0, 0.0, 0.0, 0.0, 0.0, 0.0, 0.0, 0.0, 0.0, 0.0, 0.0, 0.0, 0.0, 0.0, 0.0, 0.0, 0.0, 0.0, 0.0, 0.0, 0.0, 0.0, 0.0, 0.0, 0.0, 0.0, 0.0, 0.0, 0.0, 0.0, 0.0, 0.0, 0.0, 0.0, 0.0, 0.0, 0.0, 0.0, 0.0, 0.0, 0.0, 0.0, 0.0, 0.0, 0.0, 0.0, 0.0, 0.0, 0.0, 0.0, 0.0, 0.0, 0.0, 0.0, 0.0, 0.0, 0.0, 0.0, 0.0, 0.0, 0.0, 0.0, 0.0, 0.0, 0.0, 0.0, 0.0, 0.0, 0.0, 0.0, 0.0, 0.0, 0.0, 0.0, 0.0, 0.0, 0.0, 0.0, 0.0, 0.0, 0.0, 0.0, 0.0, 0.0, 0.0, 0.0, 0.0, 0.0, 0.0, 0.0, 0.0, 0.0, 0.0, 0.0, 0.0, 0.0, 0.0, 0.0, 0.0, 0.0, 0.0, 0.0, 0.0, 0.0, 0.0, 0.0, 0.0, 0.0, 0.0, 0.0, 0.0, 0.0, 0.0, 0.0, 0.0, 0.0, 0.0, 0.0, 0.0, 0.0, 0.0, 0.0, 0.0, 0.0, 0.0, 0.0, 0.0, 0.0, 0.0, 0.0, 0.0, 0.0, 0.0, 0.0, 0.0, 0.0, 0.0, 0.0, 0.0, 0.0, 0.0, 0.0, 0.0, 0.0, 0.0, 0.0, 0.0, 0.0, 0.0, 0.0, 0.0, 0.0, 0.0, 0.0, 0.0, 0.0, 0.0, 0.0, 0.0, 0.0, 0.0, 0.0, 0.0, 0.0, 0.0, 0.0, 0.0, 0.0, 0.0, 0.0, 0.0, 0.0, 0.0, 0.0, 0.0, 0.0, 0.0, 0.0, 0.0, 0.0, 0.0, 0.0, 0.0, 0.0, 0.0, 0.0, 0.0, 0.0, 0.0, 0.0, 0.0, 0.0, 0.0, 0.0, 0.0, 0.0, 0.0, 0.0, 0.0, 0.0, 0.0, 0.0, 0.0, 0.0, 0.0, 0.0, 0.0, 0.0, 0.0, 0.0, 0.0, 0.0, 0.0, 0.0, 0.0, 0.0, 0.0, 0.0, 0.0, 0.0, 0.0, 0.0, 0.0, 0.0, 0.0, 0.0, 0.0, 0.0, 0.0, 0.0, 0.0, 0.0, 0.0, 0.0, 0.0, 0.0, 0.0, 0.0, 0.0, 0.0, 0.0, 0.0, 0.0, 0.0, 0.0, 0.0, 0.0, 0.0, 0.0, 0.0, 0.0, 0.0, 0.0, 0.0, 0.0, 0.0, 0.0, 0.0, 0.0, 0.0, 0.0, 0.0, 0.0, 0.0, 0.0, 0.0, 0.0, 0.0, 0.0, 0.0, 0.0, 0.0, 0.0, 0.0, 0.0, 0.0, 0.0, 0.0, 0.0, 0.0, 0.0, 0.0, 0.0, 0.0, 0.0, 0.0, 0.0, 0.0, 0.0, 0.0, 0.0, 0.0, 0.0, 0.0, 0.0, 0.0, 0.0, 0.0, 0.0, 0.0, 0.0, 0.0, 0.0, 0.0, 0.0, 0.0, 0.0, 0.0, 0.0, 0.0, 0.0, 0.0, 0.0, 0.0, 0.0, 0.0, 0.0, 0.0, 0.0, 0.0])
me_plane.materials.append(mat_material_001)
me_plane.update()
me_plane_001 = bpy.data.meshes.new('Plane.001')
me_plane_001.from_pydata([(1.095, -0.854, -0.2562), (1.282, 1.01, -0.2524), (0.0, -1.005, 0.07032), (1.4, -0.6751, -1.064), (1.589, 0.8259, -1.106), (1.188, -0.7477, -1.753), (1.395, 0.4338, -1.779), (0.3643, -0.7987, -2.003), (0.6184, 0.567, -2.216), (0.0, -0.8228, -2.036), (0.0, 0.5718, -2.194), (1.221, -1.724, -0.4244), (0.0, -1.822, -0.0706), (1.58, -1.657, -1.171), (1.269, -1.719, -1.776), (0.5353, -1.731, -2.083), (0.0, -1.751, -2.116), (1.212, 1.242, -0.2603), (1.722, 1.836, -0.539), (1.405, 1.905, -0.342), (1.592, 1.497, -1.286), (1.637, 1.849, -2.013), (0.763, 1.485, -2.351), (0.0, 1.38, -2.358), (1.426, 3.011, -0.8845), (1.95, 2.814, -0.8734), (1.873, 2.816, -1.819), (0.6881, 2.973, -2.175), (0.0, 2.978, -2.115), (1.428, 3.176, -1.888), (2.007, 3.012, -1.341), (1.489, 3.361, -1.323), (0.0, 3.101, -0.4651), (0.6109, 3.384, -0.7912), (0.866, 3.715, -1.237), (0.537, 3.761, -1.664), (0.0, 3.776, -1.773), (2.252, 2.442, -0.8687), (2.328, 2.513, -1.409), (2.167, 2.474, -1.819), (1.919, 1.576, -0.7539), (1.753, 1.603, -2.029), (2.357, 1.99, -1.847), (2.501, 2.001, -1.413), (2.383, 1.833, -0.9578), (2.453, -0.1397, -1.355), (2.776, 0.1469, -0.8751), (2.682, 0.04772, -1.881), (3.062, 0.2819, -1.759), (3.3, 0.3967, -1.451), (3.212, 0.3173, -1.048), (2.701, -0.6678, -1.266), (3.041, -0.3667, -0.762), (2.943, -0.4709, -1.819), (3.341, -0.2248, -1.691), (3.592, -0.1042, -1.367), (3.499, -0.1876, -0.9438), (3.096, -1.366, -1.029), (3.429, -0.9651, -0.6059), (3.332, -1.302, -1.593), (3.721, -1.039, -1.519), (3.966, -0.8508, -1.234), (3.876, -0.8352, -0.8139), (3.88, -2.266, -0.8035), (4.089, -1.999, -0.5518), (4.029, -2.248, -1.16), (4.273, -2.08, -1.122), (4.426, -1.951, -0.9492), (4.37, -1.925, -0.6864), (0.0, 3.146, -0.4636), (0.6341, 3.429, -0.7897), (0.8891, 3.76, -1.235), (0.5601, 3.806, -1.663), (0.0, 3.821, -1.771), (0.06517, 3.064, -0.3767), (0.6375, 3.377, -0.7476), (0.9023, 3.716, -1.255), (0.5414, 3.766, -1.682), (0.0, 3.771, -1.777), (0.1927, 2.894, -0.3727), (0.8613, 3.175, -0.7447), (1.107, 3.569, -1.278), (0.6559, 3.6, -1.809), (0.0, 3.61, -1.861), (0.2443, 1.691, -0.08699), (0.2843, 1.021, 0.03546), (0.2538, 2.812, -0.5116), (0.2797, 1.071, 0.03082), (0.0, -0.5546, 0.07916), (0.0941, 2.496, -0.3565), (0.234, -0.1589, 0.02635), (0.2335, 1.025, 0.09675), (0.0, 1.038, 0.1684), (0.0, -0.4865, 0.1378), (0.0, 1.651, 0.02195), (0.1902, 1.68, -0.01907), (0.2223, 2.796, -0.4221), (0.0, 2.718, -0.3455), (0.0, 3.033, -0.3781), (0.2291, 1.073, 0.09234), (0.05217, 2.522, -0.2755), (0.205, -0.1308, 0.0869)], [], [(2, 0, 1, 85, 90, 88), (1, 0, 3, 4), (4, 3, 5, 6), (6, 5, 7, 8), (8, 7, 9, 10), (5, 3, 13, 14), (0, 2, 12, 11), (7, 5, 14, 15), (3, 0, 11, 13), (9, 7, 15, 16), (84, 89, 100, 95), (17, 1, 18, 19), (88, 90, 101, 93), (20, 18, 1, 4), (21, 20, 4, 6), (22, 21, 6, 8), (23, 22, 8, 10), (89, 86, 96, 100), (25, 24, 19, 18), (21, 22, 27, 26), (23, 28, 27, 22), (27, 29, 26), (26, 29, 31, 30), (24, 25, 30, 31), (33, 32, 86, 24), (31, 34, 33, 24), (35, 34, 31, 29), (29, 27, 35), (28, 36, 35, 27), (25, 18, 37), (30, 25, 37, 38), (26, 30, 38, 39), (21, 26, 39), (20, 40, 18), (21, 41, 20), (39, 42, 41, 21), (43, 42, 39, 38), (44, 43, 38, 37), (37, 18, 40, 44), (41, 42, 48, 47), (20, 41, 47, 45), (43, 44, 50, 49), (42, 43, 49, 48), (40, 20, 45, 46), (44, 40, 46, 50), (49, 50, 56, 55), (47, 48, 54, 53), (46, 45, 51, 52), (50, 46, 52, 56), (48, 49, 55, 54), (45, 47, 53, 51), (55, 56, 62, 61), (53, 54, 60, 59), (52, 51, 57, 58), (56, 52, 58, 62), (54, 55, 61, 60), (51, 53, 59, 57), (61, 62, 68, 67), (59, 60, 66, 65), (58, 57, 63, 64), (62, 58, 64, 68), (60, 61, 67, 66), (57, 59, 65, 63), (34, 35, 72, 71), (33, 34, 71, 70), (32, 33, 70, 69), (35, 36, 73, 72), (71, 72, 77, 76), (69, 70, 75, 74), (72, 73, 78, 77), (70, 71, 76, 75), (76, 77, 82, 81), (74, 75, 80, 79), (77, 78, 83, 82), (75, 76, 81, 80), (92, 91, 99), (84, 87, 17, 19), (87, 85, 1, 17), (86, 89, 84, 19, 24), (90, 85, 91, 101), (85, 87, 99, 91), (94, 92, 99, 95), (94, 95, 100, 96, 97), (96, 98, 97), (93, 101, 91, 92), (87, 84, 95, 99), (86, 32, 98, 96)])
me_plane_001.polygons.foreach_set('material_index', [0, 0, 0, 0, 0, 0, 0, 0, 0, 0, 1, 0, 1, 0, 0, 0, 0, 1, 0, 0, 0, 0, 0, 0, 0, 0, 0, 0, 0, 0, 0, 0, 0, 0, 0, 0, 0, 0, 0, 0, 0, 0, 0, 0, 0, 0, 0, 0, 0, 0, 0, 0, 0, 0, 0, 0, 0, 0, 0, 0, 0, 0, 0, 0, 0, 0, 0, 0, 0, 0, 0, 0, 0, 0, 0, 1, 0, 0, 0, 1, 1, 1, 1, 1, 1, 1, 1])
_uv = me_plane_001.uv_layers.new(name='UVMap')
_uv.uv.foreach_set('vector', [0.5, 0.0, 1.0, 0.0, 1.0, 1.0, 0.6033, 1.0, 0.5916, 0.4095, 0.5, 0.2243, 1.0, 1.0, 1.0, 0.0, 1.0, 0.0, 1.0, 1.0, 1.0, 1.0, 1.0, 0.0, 1.0, 0.0, 1.0, 1.0, 1.0, 1.0, 1.0, 0.0, 1.0, 0.0, 1.0, 1.0, 1.0, 1.0, 1.0, 0.0, 1.0, 0.0, 1.0, 1.0, 1.0, 0.0, 1.0, 0.0, 1.0, 0.0, 1.0, 0.0, 1.0, 0.0, 0.5, 0.0, 0.5, 0.0, 1.0, 0.0, 1.0, 0.0, 1.0, 0.0, 1.0, 0.0, 1.0, 0.0, 1.0, 0.0, 1.0, 0.0, 1.0, 0.0, 1.0, 0.0, 1.0, 0.0, 1.0, 0.0, 1.0, 0.0, 1.0, 0.0, 0.0, 0.0, 0.0, 0.0, 0.0, 0.0, 0.0, 0.0, 0.0, 0.0, 1.0, 1.0, 1.0, 1.0, 0.0, 0.0, 0.5, 0.2243, 0.5916, 0.4095, 0.5916, 0.4095, 0.5, 0.2243, 0.0, 0.0, 1.0, 1.0, 1.0, 1.0, 1.0, 1.0, 0.0, 0.0, 0.0, 0.0, 1.0, 1.0, 1.0, 1.0, 0.0, 0.0, 0.0, 0.0, 1.0, 1.0, 1.0, 1.0, 0.0, 0.0, 0.0, 0.0, 1.0, 1.0, 1.0, 1.0, 0.0, 0.0, 0.0, 0.0, 0.0, 0.0, 0.0, 0.0, 0.0, 0.0, 0.0, 0.0, 0.0, 0.0, 1.0, 1.0, 0.0, 0.0, 0.0, 0.0, 0.0, 0.0, 0.0, 0.0, 0.0, 0.0, 0.0, 0.0, 0.0, 0.0, 0.0, 0.0, 0.0, 0.0, 0.0, 0.0, 0.0, 0.0, 0.0, 0.0, 0.0, 0.0, 0.0, 0.0, 0.0, 0.0, 0.0, 0.0, 0.0, 0.0, 0.0, 0.0, 0.0, 0.0, 0.0, 0.0, 0.0, 0.0, 0.0, 0.0, 0.0, 0.0, 0.0, 0.0, 0.0, 0.0, 0.0, 0.0, 0.0, 0.0, 0.0, 0.0, 0.0, 0.0, 0.0, 0.0, 0.0, 0.0, 0.0, 0.0, 0.0, 0.0, 0.0, 0.0, 0.0, 0.0, 0.0, 0.0, 0.0, 0.0, 0.0, 0.0, 0.0, 0.0, 1.0, 1.0, 0.0, 0.0, 0.0, 0.0, 0.0, 0.0, 0.0, 0.0, 0.0, 0.0, 0.0, 0.0, 0.0, 0.0, 0.0, 0.0, 0.0, 0.0, 0.0, 0.0, 0.0, 0.0, 0.0, 0.0, 0.0, 0.0, 0.0, 0.0, 1.0, 1.0, 0.0, 0.0, 0.0, 0.0, 0.0, 0.0, 0.0, 0.0, 0.0, 0.0, 0.0, 0.0, 0.0, 0.0, 0.0, 0.0, 0.0, 0.0, 0.0, 0.0, 0.0, 0.0, 0.0, 0.0, 0.0, 0.0, 0.0, 0.0, 0.0, 0.0, 0.0, 0.0, 1.0, 1.0, 0.0, 0.0, 0.0, 0.0, 0.0, 0.0, 0.0, 0.0, 0.0, 0.0, 0.0, 0.0, 0.0, 0.0, 0.0, 0.0, 0.0, 0.0, 0.0, 0.0, 0.0, 0.0, 0.0, 0.0, 0.0, 0.0, 0.0, 0.0, 0.0, 0.0, 0.0, 0.0, 0.0, 0.0, 0.0, 0.0, 0.0, 0.0, 0.0, 0.0, 0.0, 0.0, 0.0, 0.0, 0.0, 0.0, 0.0, 0.0, 0.0, 0.0, 0.0, 0.0, 0.0, 0.0, 0.0, 0.0, 0.0, 0.0, 0.0, 0.0, 0.0, 0.0, 0.0, 0.0, 0.0, 0.0, 0.0, 0.0, 0.0, 0.0, 0.0, 0.0, 0.0, 0.0, 0.0, 0.0, 0.0, 0.0, 0.0, 0.0, 0.0, 0.0, 0.0, 0.0, 0.0, 0.0, 0.0, 0.0, 0.0, 0.0, 0.0, 0.0, 0.0, 0.0, 0.0, 0.0, 0.0, 0.0, 0.0, 0.0, 0.0, 0.0, 0.0, 0.0, 0.0, 0.0, 0.0, 0.0, 0.0, 0.0, 0.0, 0.0, 0.0, 0.0, 0.0, 0.0, 0.0, 0.0, 0.0, 0.0, 0.0, 0.0, 0.0, 0.0, 0.0, 0.0, 0.0, 0.0, 0.0, 0.0, 0.0, 0.0, 0.0, 0.0, 0.0, 0.0, 0.0, 0.0, 0.0, 0.0, 0.0, 0.0, 0.0, 0.0, 0.0, 0.0, 0.0, 0.0, 0.0, 0.0, 0.0, 0.0, 0.0, 0.0, 0.0, 0.0, 0.0, 0.0, 0.0, 0.0, 0.0, 0.0, 0.0, 0.0, 0.0, 0.0, 0.0, 0.0, 0.0, 0.0, 0.0, 0.0, 0.0, 0.0, 0.0, 0.0, 0.0, 0.0, 0.0, 0.0, 0.0, 0.0, 0.0, 0.0, 0.0, 0.0, 0.0, 0.0, 0.0, 0.0, 0.0, 0.0, 0.0, 0.0, 0.0, 0.0, 0.0, 0.0, 0.0, 0.0, 0.0, 0.0, 0.0, 0.0, 0.0, 0.0, 0.0, 0.0, 0.0, 0.0, 0.0, 0.0, 0.0, 0.0, 0.0, 0.0, 0.0, 0.0, 0.0, 0.0, 0.0, 0.0, 0.0, 0.0, 0.0, 0.0, 0.0, 0.0, 0.0, 0.0, 0.0, 0.0, 0.0, 0.0, 0.0, 0.0, 0.0, 0.0, 0.0, 0.0, 0.0, 0.0, 0.0, 0.0, 0.0, 0.0, 0.0, 0.0, 0.0, 0.0, 0.0, 0.0, 0.0, 0.0, 0.0, 0.0, 0.0, 0.0, 0.0, 0.0, 0.0, 0.0, 0.0, 0.0, 0.0, 0.0, 0.0, 0.0, 0.0, 0.0, 0.0, 0.0, 0.0, 0.0, 0.0, 0.0, 0.0, 0.0, 0.0, 0.0, 0.0, 0.0, 0.0, 0.0, 0.0, 0.0, 0.0, 0.0, 0.0, 0.0, 0.0, 0.0, 0.5, 1.0, 0.6033, 1.0, 0.3926, 0.7852, 0.0, 0.0, 0.3926, 0.7852, 0.0, 0.0, 0.0, 0.0, 0.3926, 0.7852, 0.6033, 1.0, 1.0, 1.0, 0.0, 0.0, 0.0, 0.0, 0.0, 0.0, 0.0, 0.0, 0.0, 0.0, 0.0, 0.0, 0.5916, 0.4095, 0.6033, 1.0, 0.6033, 1.0, 0.5916, 0.4095, 0.6033, 1.0, 0.3926, 0.7852, 0.3926, 0.7852, 0.6033, 1.0, 0.0, 0.0, 0.5, 1.0, 0.3926, 0.7852, 0.0, 0.0, 0.0, 0.0, 0.0, 0.0, 0.0, 0.0, 0.0, 0.0, 0.0, 0.0, 0.0, 0.0, 0.0, 0.0, 0.0, 0.0, 0.5, 0.2243, 0.5916, 0.4095, 0.6033, 1.0, 0.5, 1.0, 0.3926, 0.7852, 0.0, 0.0, 0.0, 0.0, 0.3926, 0.7852, 0.0, 0.0, 0.0, 0.0, 0.0, 0.0, 0.0, 0.0])
me_plane_001.materials.append(mat_material_006)
me_plane_001.materials.append(mat_material_005)
me_plane_001.update()
me_plane_002 = bpy.data.meshes.new('Plane.002')
me_plane_002.from_pydata([(-0.6029, -1.0, 0.0), (0.6707, -1.0, 0.0), (-1.055, 0.9159, 3.675e-09), (1.068, 0.9159, 3.675e-09), (-0.4798, -1.0, 0.0), (-0.0731, -1.0, 0.0), (0.2149, -1.0, 0.0), (0.5476, -1.0, 0.0), (0.6678, 1.116, -5.086e-09), (0.2678, 1.116, -5.086e-09), (-0.126, 1.116, -5.086e-09), (-0.6, 1.116, -5.086e-09), (-1.055, 0.5, 0.0), (-1.055, 0.148, -6.471e-09), (-0.9515, -0.5, 0.0), (0.9639, -0.5, 0.0), (1.068, 0.0, 0.0), (1.068, 0.5, 0.0), (-0.6, -0.5, 0.0), (-0.6, 0.0, 0.0), (-0.6, 0.5, 0.0), (-0.126, -0.5, 0.0), (-0.126, 0.0, 0.0), (-0.126, 0.5, 0.0), (0.2678, -0.5, 0.0), (0.2678, 0.0, 0.0), (0.2678, 0.5, 0.0), (0.6678, -0.5, 0.0), (0.9223, 0.0, 0.0), (0.9223, 0.5, 0.0), (-0.6029, -1.0, 0.1886), (0.6707, -1.0, 0.1886), (-1.055, 0.9159, 0.1886), (1.068, 0.9159, 0.1886), (-0.4798, -1.0, 0.1886), (-0.0731, -1.0, 0.1886), (0.2149, -1.0, 0.1886), (0.5476, -1.0, 0.1886), (0.6678, 1.116, 0.1886), (0.2678, 1.116, 0.1886), (-0.126, 1.116, 0.1886), (-0.6, 1.116, 0.1886), (-1.055, 0.5, 0.1886), (-1.055, 0.148, 0.1886), (-0.9515, -0.5, 0.1886), (0.9639, -0.5, 0.1886), (1.068, -2.067e-10, 0.1886), (1.068, 0.5, 0.1886), (-0.6, -0.5, 0.1886), (-0.6, -2.067e-10, 0.1886), (-0.6, 0.5, 0.1886), (-0.126, -0.5, 0.1886), (-0.126, -2.067e-10, 0.1886), (-0.126, 0.5, 0.1886), (0.2678, -0.5, 0.1886), (0.2678, -2.067e-10, 0.1886), (0.2678, 0.5, 0.1886), (0.6678, -0.5, 0.1886), (0.6678, -2.067e-10, 0.1886), (0.6678, 0.5, 0.1886), (-1.229, 0.2171, 0.1886), (-1.229, 0.5431, 0.1886), (-1.229, 0.2171, -3.7e-09), (-1.229, 0.5431, 3.906e-09), (1.509, 0.1051, -2.707), (1.509, 0.6051, -2.707), (1.363, 0.1051, -2.707), (1.363, 0.6051, -2.707), (1.985, 0.1725, -5.905), (1.985, 0.6725, -5.905), (1.839, 0.1725, -5.905), (1.839, 0.6725, -5.905), (2.176, 0.1634, -6.866), (2.183, 0.6402, -7.016), (2.03, 0.166, -6.872), (2.038, 0.6428, -7.022), (2.236, 0.1769, -7.658), (2.24, 0.4707, -7.751), (2.146, 0.1785, -7.663), (2.151, 0.4723, -7.755), (2.219, -0.2751, -8.154), (2.224, 0.01873, -8.246), (2.13, -0.2735, -8.158), (2.134, 0.02033, -8.251), (2.161, -0.6904, -8.616), (2.164, -0.4957, -8.734), (2.094, -0.69, -8.619), (2.098, -0.4953, -8.738), (-1.401, 0.2171, 0.1886), (-1.401, 0.5431, 0.1886), (-1.401, 0.2171, 6.188e-08), (-1.401, 0.5431, 5.96e-08)], [], [(29, 8, 3, 17), (12, 2, 11, 20), (20, 11, 10, 23), (23, 10, 9, 26), (26, 9, 8, 29), (6, 24, 27, 7), (24, 25, 28, 27), (25, 26, 29, 28), (5, 21, 24, 6), (21, 22, 25, 24), (22, 23, 26, 25), (4, 18, 21, 5), (18, 19, 22, 21), (19, 20, 23, 22), (0, 14, 18, 4), (14, 13, 19, 18), (13, 12, 20, 19), (7, 27, 15, 1), (27, 28, 16, 15), (17, 16, 64, 65), (59, 47, 33, 38), (42, 50, 41, 32), (50, 53, 40, 41), (53, 56, 39, 40), (56, 59, 38, 39), (36, 37, 57, 54), (54, 57, 58, 55), (55, 58, 59, 56), (35, 36, 54, 51), (51, 54, 55, 52), (52, 55, 56, 53), (34, 35, 51, 48), (48, 51, 52, 49), (49, 52, 53, 50), (30, 34, 48, 44), (44, 48, 49, 43), (43, 49, 50, 42), (37, 31, 45, 57), (57, 45, 46, 58), (58, 46, 47, 59), (3, 8, 38, 33), (7, 1, 31, 37), (2, 12, 42, 32), (8, 9, 39, 38), (17, 3, 33, 47), (12, 13, 62, 63), (9, 10, 40, 39), (11, 2, 32, 41), (13, 14, 44, 43), (10, 11, 41, 40), (0, 4, 34, 30), (1, 15, 45, 31), (4, 5, 35, 34), (15, 16, 46, 45), (5, 6, 36, 35), (16, 17, 47, 46), (6, 7, 37, 36), (14, 0, 30, 44), (42, 12, 63, 61), (43, 42, 61, 60), (13, 43, 60, 62), (63, 62, 90, 91), (67, 65, 69, 71), (29, 17, 65, 67), (28, 29, 67, 66), (16, 28, 66, 64), (68, 70, 74, 72), (66, 67, 71, 70), (64, 66, 70, 68), (65, 64, 68, 69), (72, 74, 78, 76), (69, 68, 72, 73), (71, 69, 73, 75), (70, 71, 75, 74), (79, 77, 81, 83), (73, 72, 76, 77), (75, 73, 77, 79), (74, 75, 79, 78), (80, 82, 86, 84), (78, 79, 83, 82), (76, 78, 82, 80), (77, 76, 80, 81), (86, 87, 85, 84), (81, 80, 84, 85), (83, 81, 85, 87), (82, 83, 87, 86), (61, 63, 91, 89), (62, 60, 88, 90), (60, 61, 89, 88)])
_uv = me_plane_002.uv_layers.new(name='UVMap')
_uv.uv.foreach_set('vector', [0.8, 0.75, 0.8, 1.0, 1.0, 1.0, 1.0, 0.75, 0.0, 0.75, 0.0, 1.0, 0.2, 1.0, 0.2, 0.75, 0.2, 0.75, 0.2, 1.0, 0.4, 1.0, 0.4, 0.75, 0.4, 0.75, 0.4, 1.0, 0.6, 1.0, 0.6, 0.75, 0.6, 0.75, 0.6, 1.0, 0.8, 1.0, 0.8, 0.75, 0.6, 0.0, 0.6, 0.25, 0.8, 0.25, 0.8, 0.0, 0.6, 0.25, 0.6, 0.5, 0.8, 0.5, 0.8, 0.25, 0.6, 0.5, 0.6, 0.75, 0.8, 0.75, 0.8, 0.5, 0.4, 0.0, 0.4, 0.25, 0.6, 0.25, 0.6, 0.0, 0.4, 0.25, 0.4, 0.5, 0.6, 0.5, 0.6, 0.25, 0.4, 0.5, 0.4, 0.75, 0.6, 0.75, 0.6, 0.5, 0.2, 0.0, 0.2, 0.25, 0.4, 0.25, 0.4, 0.0, 0.2, 0.25, 0.2, 0.5, 0.4, 0.5, 0.4, 0.25, 0.2, 0.5, 0.2, 0.75, 0.4, 0.75, 0.4, 0.5, 0.0, 0.0, 0.0, 0.25, 0.2, 0.25, 0.2, 0.0, 0.0, 0.25, 0.0, 0.5, 0.2, 0.5, 0.2, 0.25, 0.0, 0.5, 0.0, 0.75, 0.2, 0.75, 0.2, 0.5, 0.8, 0.0, 0.8, 0.25, 1.0, 0.25, 1.0, 0.0, 0.8, 0.25, 0.8, 0.5, 1.0, 0.5, 1.0, 0.25, 1.0, 0.75, 1.0, 0.5, 1.0, 0.5, 1.0, 0.75, 0.8, 0.75, 1.0, 0.75, 1.0, 1.0, 0.8, 1.0, 0.0, 0.75, 0.2, 0.75, 0.2, 1.0, 0.0, 1.0, 0.2, 0.75, 0.4, 0.75, 0.4, 1.0, 0.2, 1.0, 0.4, 0.75, 0.6, 0.75, 0.6, 1.0, 0.4, 1.0, 0.6, 0.75, 0.8, 0.75, 0.8, 1.0, 0.6, 1.0, 0.6, 0.0, 0.8, 0.0, 0.8, 0.25, 0.6, 0.25, 0.6, 0.25, 0.8, 0.25, 0.8, 0.5, 0.6, 0.5, 0.6, 0.5, 0.8, 0.5, 0.8, 0.75, 0.6, 0.75, 0.4, 0.0, 0.6, 0.0, 0.6, 0.25, 0.4, 0.25, 0.4, 0.25, 0.6, 0.25, 0.6, 0.5, 0.4, 0.5, 0.4, 0.5, 0.6, 0.5, 0.6, 0.75, 0.4, 0.75, 0.2, 0.0, 0.4, 0.0, 0.4, 0.25, 0.2, 0.25, 0.2, 0.25, 0.4, 0.25, 0.4, 0.5, 0.2, 0.5, 0.2, 0.5, 0.4, 0.5, 0.4, 0.75, 0.2, 0.75, 0.0, 0.0, 0.2, 0.0, 0.2, 0.25, 0.0, 0.25, 0.0, 0.25, 0.2, 0.25, 0.2, 0.5, 0.0, 0.5, 0.0, 0.5, 0.2, 0.5, 0.2, 0.75, 0.0, 0.75, 0.8, 0.0, 1.0, 0.0, 1.0, 0.25, 0.8, 0.25, 0.8, 0.25, 1.0, 0.25, 1.0, 0.5, 0.8, 0.5, 0.8, 0.5, 1.0, 0.5, 1.0, 0.75, 0.8, 0.75, 1.0, 1.0, 0.8, 1.0, 0.8, 1.0, 1.0, 1.0, 0.8, 0.0, 1.0, 0.0, 1.0, 0.0, 0.8, 0.0, 0.0, 1.0, 0.0, 0.75, 0.0, 0.75, 0.0, 1.0, 0.8, 1.0, 0.6, 1.0, 0.6, 1.0, 0.8, 1.0, 1.0, 0.75, 1.0, 1.0, 1.0, 1.0, 1.0, 0.75, 0.0, 0.75, 0.0, 0.5, 0.0, 0.5, 0.0, 0.75, 0.6, 1.0, 0.4, 1.0, 0.4, 1.0, 0.6, 1.0, 0.2, 1.0, 0.0, 1.0, 0.0, 1.0, 0.2, 1.0, 0.0, 0.5, 0.0, 0.25, 0.0, 0.25, 0.0, 0.5, 0.4, 1.0, 0.2, 1.0, 0.2, 1.0, 0.4, 1.0, 0.0, 0.0, 0.2, 0.0, 0.2, 0.0, 0.0, 0.0, 1.0, 0.0, 1.0, 0.25, 1.0, 0.25, 1.0, 0.0, 0.2, 0.0, 0.4, 0.0, 0.4, 0.0, 0.2, 0.0, 1.0, 0.25, 1.0, 0.5, 1.0, 0.5, 1.0, 0.25, 0.4, 0.0, 0.6, 0.0, 0.6, 0.0, 0.4, 0.0, 1.0, 0.5, 1.0, 0.75, 1.0, 0.75, 1.0, 0.5, 0.6, 0.0, 0.8, 0.0, 0.8, 0.0, 0.6, 0.0, 0.0, 0.25, 0.0, 0.0, 0.0, 0.0, 0.0, 0.25, 0.0, 0.75, 0.0, 0.75, 0.0, 0.75, 0.0, 0.75, 0.0, 0.5, 0.0, 0.75, 0.0, 0.75, 0.0, 0.5, 0.0, 0.5, 0.0, 0.5, 0.0, 0.5, 0.0, 0.5, 0.0, 0.75, 0.0, 0.5, 0.0, 0.5, 0.0, 0.75, 0.8, 0.75, 1.0, 0.75, 1.0, 0.75, 0.8, 0.75, 0.8, 0.75, 1.0, 0.75, 1.0, 0.75, 0.8, 0.75, 0.8, 0.5, 0.8, 0.75, 0.8, 0.75, 0.8, 0.5, 1.0, 0.5, 0.8, 0.5, 0.8, 0.5, 1.0, 0.5, 1.0, 0.5, 0.8, 0.5, 0.8, 0.5, 1.0, 0.5, 0.8, 0.5, 0.8, 0.75, 0.8, 0.75, 0.8, 0.5, 1.0, 0.5, 0.8, 0.5, 0.8, 0.5, 1.0, 0.5, 1.0, 0.75, 1.0, 0.5, 1.0, 0.5, 1.0, 0.75, 1.0, 0.5, 0.8, 0.5, 0.8, 0.5, 1.0, 0.5, 1.0, 0.75, 1.0, 0.5, 1.0, 0.5, 1.0, 0.75, 0.8, 0.75, 1.0, 0.75, 1.0, 0.75, 0.8, 0.75, 0.8, 0.5, 0.8, 0.75, 0.8, 0.75, 0.8, 0.5, 0.8, 0.75, 1.0, 0.75, 1.0, 0.75, 0.8, 0.75, 1.0, 0.75, 1.0, 0.5, 1.0, 0.5, 1.0, 0.75, 0.8, 0.75, 1.0, 0.75, 1.0, 0.75, 0.8, 0.75, 0.8, 0.5, 0.8, 0.75, 0.8, 0.75, 0.8, 0.5, 1.0, 0.5, 0.8, 0.5, 0.8, 0.5, 1.0, 0.5, 0.8, 0.5, 0.8, 0.75, 0.8, 0.75, 0.8, 0.5, 1.0, 0.5, 0.8, 0.5, 0.8, 0.5, 1.0, 0.5, 1.0, 0.75, 1.0, 0.5, 1.0, 0.5, 1.0, 0.75, 0.8, 0.5, 0.8, 0.75, 1.0, 0.75, 1.0, 0.5, 1.0, 0.75, 1.0, 0.5, 1.0, 0.5, 1.0, 0.75, 0.8, 0.75, 1.0, 0.75, 1.0, 0.75, 0.8, 0.75, 0.8, 0.5, 0.8, 0.75, 0.8, 0.75, 0.8, 0.5, 0.0, 0.75, 0.0, 0.75, 0.0, 0.75, 0.0, 0.75, 0.0, 0.5, 0.0, 0.5, 0.0, 0.5, 0.0, 0.5, 0.0, 0.5, 0.0, 0.75, 0.0, 0.75, 0.0, 0.5])
me_plane_002.materials.append(mat_material_005)
me_plane_002.update()
me_circle = bpy.data.meshes.new('Circle')
me_circle.from_pydata([(0.0, 0.9479, -0.1797), (0.0, -1.067, 0.004393), (0.3827, -0.9908, 0.004393), (0.7071, -0.774, 0.004393), (0.9239, -0.3827, 9.313e-10), (1.0, 0.008799, -0.02197), (0.9239, 0.371, -0.04759), (0.7071, 0.7404, -0.119), (0.3827, 0.8738, -0.158), (0.0, 0.9678, -0.08488), (0.0, -1.093, 0.1128), (0.3827, -1.017, 0.1128), (0.7071, -0.774, 0.1054), (0.9239, -0.3827, 0.101), (1.0, 0.008799, 0.07908), (0.9239, 0.371, 0.05345), (0.7071, 0.7589, -0.02061), (0.3827, 0.8937, -0.06319), (0.3533, -1.395, -0.0659), (0.0, -1.471, -0.0659), (0.6777, -1.178, -0.0659), (0.8945, -0.8535, -0.0659), (0.3533, -1.395, 0.03514), (0.0, -1.471, 0.03514), (0.6777, -1.178, 0.03514), (0.8945, -0.8535, 0.03514), (0.0, 0.9619, 0.03608), (0.0, -1.0, 0.2372), (0.2729, -0.9239, 0.2372), (0.5973, -0.7071, 0.2372), (0.8141, -0.3827, 0.2372), (0.8902, 0.008799, 0.2153), (0.8141, 0.3712, 0.1892), (0.5973, 0.7838, 0.112), (0.2823, 0.8942, 0.05588), (0.0, 0.9793, 0.188), (0.0, -1.026, 0.4364), (0.2553, -0.9503, 0.4364), (0.5797, -0.7071, 0.4217), (0.7965, -0.3827, 0.4217), (0.8726, 0.003195, 0.4138), (0.7965, 0.3752, 0.3913), (0.5797, 0.7887, 0.2525), (0.241, 0.9214, 0.2045), (0.0, 0.9936, 0.3286), (0.0, -1.109, 0.667), (0.2948, -1.032, 0.667), (0.6192, -0.71, 0.6268), (0.836, -0.3827, 0.5938), (0.9121, -0.0264, 0.5755), (0.836, 0.3738, 0.5304), (0.6192, 0.7505, 0.4235), (0.2706, 0.9356, 0.336), (0.0, 1.118, 0.6809), (0.0, -1.29, 1.337), (0.5804, -1.214, 1.205), (0.9153, -0.7065, 1.081), (1.122, -0.3733, 0.9394), (1.198, -0.03168, 0.8698), (1.122, 0.3481, 0.8223), (0.9048, 0.7106, 0.7637), (0.4841, 1.061, 0.6809), (0.0, 1.085, 0.7054), (0.0, -1.24, 1.371), (0.5857, -1.167, 1.239), (0.9075, -0.68, 1.114), (1.105, -0.36, 0.9723), (1.178, -0.03384, 0.9027), (1.105, 0.3304, 0.8551), (0.897, 0.6798, 0.7965), (0.4881, 1.03, 0.7054), (0.2278, -1.652, -0.01389), (0.0, -1.664, -0.01389), (0.5212, -1.587, -0.01389), (0.8012, -1.308, -0.01389), (0.2278, -1.652, 0.02707), (0.0, -1.664, 0.02707), (0.5212, -1.587, 0.02707), (0.8012, -1.308, 0.02707)], [], [(0, 8, 17, 9), (7, 6, 15, 16), (5, 4, 13, 14), (10, 11, 22, 23), (8, 7, 16, 17), (6, 5, 14, 15), (12, 13, 25, 24), (3, 2, 18, 20), (21, 20, 73, 74), (22, 24, 77, 75), (25, 21, 74, 78), (1, 10, 23, 19), (4, 3, 20, 21), (2, 1, 19, 18), (13, 4, 21, 25), (11, 12, 24, 22), (12, 11, 28, 29), (17, 16, 33, 34), (15, 14, 31, 32), (13, 12, 29, 30), (11, 10, 27, 28), (9, 17, 34, 26), (16, 15, 32, 33), (14, 13, 30, 31), (29, 28, 37, 38), (34, 33, 42, 43), (32, 31, 40, 41), (30, 29, 38, 39), (28, 27, 36, 37), (26, 34, 43, 35), (33, 32, 41, 42), (31, 30, 39, 40), (43, 42, 51, 52), (41, 40, 49, 50), (39, 38, 47, 48), (37, 36, 45, 46), (35, 43, 52, 44), (42, 41, 50, 51), (40, 39, 48, 49), (38, 37, 46, 47), (46, 45, 54, 55), (44, 52, 61, 53), (51, 50, 59, 60), (49, 48, 57, 58), (47, 46, 55, 56), (52, 51, 60, 61), (50, 49, 58, 59), (48, 47, 56, 57), (61, 60, 69, 70), (59, 58, 67, 68), (57, 56, 65, 66), (55, 54, 63, 64), (53, 61, 70, 62), (60, 59, 68, 69), (58, 57, 66, 67), (56, 55, 64, 65), (64, 63, 62, 70, 69, 68, 67, 66, 65), (73, 71, 75, 77), (74, 73, 77, 78), (71, 72, 76, 75), (18, 19, 72, 71), (19, 23, 76, 72), (24, 25, 78, 77), (23, 22, 75, 76), (20, 18, 71, 73)])
me_circle.polygons.foreach_set('material_index', [0, 0, 0, 1, 0, 0, 1, 1, 1, 1, 1, 0, 1, 1, 1, 1, 0, 0, 0, 0, 0, 0, 0, 0, 0, 0, 0, 0, 0, 0, 0, 0, 0, 0, 0, 0, 0, 0, 0, 0, 0, 0, 0, 0, 0, 0, 0, 0, 0, 0, 0, 0, 0, 0, 0, 0, 0, 1, 1, 1, 1, 0, 1, 1, 1])
_uv = me_circle.uv_layers.new(name='UVMap')
_uv.uv.foreach_set('vector', [0.0, 0.0, 0.0, 0.0, 0.0, 0.0, 0.0, 0.0, 0.0, 0.0, 0.0, 0.0, 0.0, 0.0, 0.0, 0.0, 0.0, 0.0, 0.0, 0.0, 0.0, 0.0, 0.0, 0.0, 0.0, 0.0, 0.0, 0.0, 0.0, 0.0, 0.0, 0.0, 0.0, 0.0, 0.0, 0.0, 0.0, 0.0, 0.0, 0.0, 0.0, 0.0, 0.0, 0.0, 0.0, 0.0, 0.0, 0.0, 0.0, 0.0, 0.0, 0.0, 0.0, 0.0, 0.0, 0.0, 0.0, 0.0, 0.0, 0.0, 0.0, 0.0, 0.0, 0.0, 0.0, 0.0, 0.0, 0.0, 0.0, 0.0, 0.0, 0.0, 0.0, 0.0, 0.0, 0.0, 0.0, 0.0, 0.0, 0.0, 0.0, 0.0, 0.0, 0.0, 0.0, 0.0, 0.0, 0.0, 0.0, 0.0, 0.0, 0.0, 0.0, 0.0, 0.0, 0.0, 0.0, 0.0, 0.0, 0.0, 0.0, 0.0, 0.0, 0.0, 0.0, 0.0, 0.0, 0.0, 0.0, 0.0, 0.0, 0.0, 0.0, 0.0, 0.0, 0.0, 0.0, 0.0, 0.0, 0.0, 0.0, 0.0, 0.0, 0.0, 0.0, 0.0, 0.0, 0.0, 0.0, 0.0, 0.0, 0.0, 0.0, 0.0, 0.0, 0.0, 0.0, 0.0, 0.0, 0.0, 0.0, 0.0, 0.0, 0.0, 0.0, 0.0, 0.0, 0.0, 0.0, 0.0, 0.0, 0.0, 0.0, 0.0, 0.0, 0.0, 0.0, 0.0, 0.0, 0.0, 0.0, 0.0, 0.0, 0.0, 0.0, 0.0, 0.0, 0.0, 0.0, 0.0, 0.0, 0.0, 0.0, 0.0, 0.0, 0.0, 0.0, 0.0, 0.0, 0.0, 0.0, 0.0, 0.0, 0.0, 0.0, 0.0, 0.0, 0.0, 0.0, 0.0, 0.0, 0.0, 0.0, 0.0, 0.0, 0.0, 0.0, 0.0, 0.0, 0.0, 0.0, 0.0, 0.0, 0.0, 0.0, 0.0, 0.0, 0.0, 0.0, 0.0, 0.0, 0.0, 0.0, 0.0, 0.0, 0.0, 0.0, 0.0, 0.0, 0.0, 0.0, 0.0, 0.0, 0.0, 0.0, 0.0, 0.0, 0.0, 0.0, 0.0, 0.0, 0.0, 0.0, 0.0, 0.0, 0.0, 0.0, 0.0, 0.0, 0.0, 0.0, 0.0, 0.0, 0.0, 0.0, 0.0, 0.0, 0.0, 0.0, 0.0, 0.0, 0.0, 0.0, 0.0, 0.0, 0.0, 0.0, 0.0, 0.0, 0.0, 0.0, 0.0, 0.0, 0.0, 0.0, 0.0, 0.0, 0.0, 0.0, 0.0, 0.0, 0.0, 0.0, 0.0, 0.0, 0.0, 0.0, 0.0, 0.0, 0.0, 0.0, 0.0, 0.0, 0.0, 0.0, 0.0, 0.0, 0.0, 0.0, 0.0, 0.0, 0.0, 0.0, 0.0, 0.0, 0.0, 0.0, 0.0, 0.0, 0.0, 0.0, 0.0, 0.0, 0.0, 0.0, 0.0, 0.0, 0.0, 0.0, 0.0, 0.0, 0.0, 0.0, 0.0, 0.0, 0.0, 0.0, 0.0, 0.0, 0.0, 0.0, 0.0, 0.0, 0.0, 0.0, 0.0, 0.0, 0.0, 0.0, 0.0, 0.0, 0.0, 0.0, 0.0, 0.0, 0.0, 0.0, 0.0, 0.0, 0.0, 0.0, 0.0, 0.0, 0.0, 0.0, 0.0, 0.0, 0.0, 0.0, 0.0, 0.0, 0.0, 0.0, 0.0, 0.0, 0.0, 0.0, 0.0, 0.0, 0.0, 0.0, 0.0, 0.0, 0.0, 0.0, 0.0, 0.0, 0.0, 0.0, 0.0, 0.0, 0.0, 0.0, 0.0, 0.0, 0.0, 0.0, 0.0, 0.0, 0.0, 0.0, 0.0, 0.0, 0.0, 0.0, 0.0, 0.0, 0.0, 0.0, 0.0, 0.0, 0.0, 0.0, 0.0, 0.0, 0.0, 0.0, 0.0, 0.0, 0.0, 0.0, 0.0, 0.0, 0.0, 0.0, 0.0, 0.0, 0.0, 0.0, 0.0, 0.0, 0.0, 0.0, 0.0, 0.0, 0.0, 0.0, 0.0, 0.0, 0.0, 0.0, 0.0, 0.0, 0.0, 0.0, 0.0, 0.0, 0.0, 0.0, 0.0, 0.0, 0.0, 0.0, 0.0, 0.0, 0.0, 0.0, 0.0, 0.0, 0.0, 0.0, 0.0, 0.0, 0.0, 0.0, 0.0, 0.0, 0.0, 0.0, 0.0, 0.0, 0.0, 0.0, 0.0, 0.0, 0.0, 0.0, 0.0, 0.0, 0.0, 0.0, 0.0, 0.0, 0.0, 0.0, 0.0, 0.0, 0.0, 0.0, 0.0, 0.0, 0.0, 0.0, 0.0, 0.0, 0.0, 0.0, 0.0, 0.0, 0.0, 0.0, 0.0, 0.0, 0.0, 0.0, 0.0, 0.0, 0.0, 0.0, 0.0, 0.0, 0.0, 0.0, 0.0, 0.0, 0.0, 0.0, 0.0, 0.0, 0.0, 0.0, 0.0, 0.0, 0.0, 0.0, 0.0, 0.0, 0.0, 0.0, 0.0, 0.0, 0.0, 0.0, 0.0, 0.0, 0.0, 0.0, 0.0, 0.0, 0.0, 0.0, 0.0, 0.0, 0.0, 0.0, 0.0, 0.0, 0.0, 0.0, 0.0])
me_circle.materials.append(mat_material_004)
me_circle.materials.append(mat_material_005)
me_circle.update()
me_circle_002 = bpy.data.meshes.new('Circle.002')
me_circle_002.from_pydata([(0.0, 0.8069, -3.707e-10), (0.0, -1.164, -1.486e-08), (0.1576, -0.973, -6.422e-10), (0.4686, -0.8417, 2.202e-09), (0.6565, -0.7203, -1.193e-09), (0.7881, -0.4312, 6.238e-09), (0.7585, -0.1111, 1.339e-08), (0.6013, 0.2004, 1.816e-08), (0.5459, 0.4896, 2.092e-08), (0.78, 0.7085, 1.89e-08), (0.6039, 0.8771, 1.541e-08), (0.3249, 0.7679, -8.898e-09), (0.2163, 0.8991, -6.055e-09), (0.0, 0.8069, -0.1224), (0.0, -1.164, -0.1224), (0.1576, -0.973, -0.1224), (0.4686, -0.8417, -0.1224), (0.6565, -0.7203, -0.1224), (0.7881, -0.4312, -0.1224), (0.7585, -0.1111, -0.1224), (0.6013, 0.2004, -0.1224), (0.5459, 0.4896, -0.1224), (0.78, 0.7085, -0.1224), (0.6039, 0.8771, -0.1224), (0.3249, 0.7679, -0.1224), (0.2163, 0.8991, -0.1224)], [], [(1, 0, 12, 11, 10, 9, 8, 7, 6, 5, 4, 3, 2), (14, 15, 16, 17, 18, 19, 20, 21, 22, 23, 24, 25, 13), (9, 10, 23, 22), (2, 3, 16, 15), (10, 11, 24, 23), (3, 4, 17, 16), (11, 12, 25, 24), (4, 5, 18, 17), (12, 0, 13, 25), (5, 6, 19, 18), (6, 7, 20, 19), (7, 8, 21, 20), (8, 9, 22, 21), (1, 2, 15, 14)])
_uv = me_circle_002.uv_layers.new(name='UVMap')
_uv.uv.foreach_set('vector', [0.0, 0.0, 0.0, 0.0, 0.0, 0.0, 0.0, 0.0, 0.0, 0.0, 0.0, 0.0, 0.0, 0.0, 0.0, 0.0, 0.0, 0.0, 0.0, 0.0, 0.0, 0.0, 0.0, 0.0, 0.0, 0.0, 0.0, 0.0, 0.0, 0.0, 0.0, 0.0, 0.0, 0.0, 0.0, 0.0, 0.0, 0.0, 0.0, 0.0, 0.0, 0.0, 0.0, 0.0, 0.0, 0.0, 0.0, 0.0, 0.0, 0.0, 0.0, 0.0, 0.0, 0.0, 0.0, 0.0, 0.0, 0.0, 0.0, 0.0, 0.0, 0.0, 0.0, 0.0, 0.0, 0.0, 0.0, 0.0, 0.0, 0.0, 0.0, 0.0, 0.0, 0.0, 0.0, 0.0, 0.0, 0.0, 0.0, 0.0, 0.0, 0.0, 0.0, 0.0, 0.0, 0.0, 0.0, 0.0, 0.0, 0.0, 0.0, 0.0, 0.0, 0.0, 0.0, 0.0, 0.0, 0.0, 0.0, 0.0, 0.0, 0.0, 0.0, 0.0, 0.0, 0.0, 0.0, 0.0, 0.0, 0.0, 0.0, 0.0, 0.0, 0.0, 0.0, 0.0, 0.0, 0.0, 0.0, 0.0, 0.0, 0.0, 0.0, 0.0, 0.0, 0.0, 0.0, 0.0, 0.0, 0.0, 0.0, 0.0, 0.0, 0.0, 0.0, 0.0, 0.0, 0.0, 0.0, 0.0, 0.0, 0.0, 0.0, 0.0, 0.0, 0.0, 0.0, 0.0])
me_circle_002.materials.append(mat_material_002)
me_circle_002.update()
me_cube = bpy.data.meshes.new('Cube')
me_cube.from_pydata([(-1.0, -1.0, -1.0), (-1.0, -1.0, 1.0), (-1.0, 1.0, -1.0), (-1.0, 1.0, 1.0), (-2.288, 0.8935, 0.9256), (-2.548, 0.9076, -0.7055), (-2.346, -0.7553, 0.9303), (-2.607, -0.7412, -0.7009), (0.0, 1.0, -1.0), (0.0, 1.0, 1.0), (0.0, -1.0, -1.0), (0.0, -1.0, 1.0), (-3.009, 0.9111, 1.044), (-4.325, -0.01243, 0.4953), (-3.084, -0.6272, 1.173), (-4.057, -1.182, 0.4347), (-4.505, 0.1638, 1.866), (-4.088, 0.4584, 2.263), (-4.647, 0.71, 1.881), (-4.063, 1.191, 2.204)], [], [(0, 1, 6, 7), (7, 6, 14, 15), (3, 2, 5, 4), (10, 11, 1, 0), (9, 3, 1, 11), (1, 3, 4, 6), (2, 8, 10, 0), (2, 0, 7, 5), (2, 3, 9, 8), (6, 4, 12, 14), (4, 5, 13, 12), (5, 7, 15, 13), (13, 15, 16, 18), (12, 13, 18, 19), (14, 12, 19, 17), (15, 14, 17, 16)])
_uv = me_cube.uv_layers.new(name='UVMap')
_uv.uv.foreach_set('vector', [0.375, 1.0, 0.625, 1.0, 0.625, 1.0, 0.375, 1.0, 0.375, 1.0, 0.625, 1.0, 0.625, 1.0, 0.375, 1.0, 0.625, 0.25, 0.375, 0.25, 0.375, 0.25, 0.625, 0.25, 0.375, 0.875, 0.625, 0.875, 0.625, 1.0, 0.375, 1.0, 0.75, 0.5, 0.875, 0.5, 0.875, 0.75, 0.75, 0.75, 0.875, 0.75, 0.875, 0.5, 0.875, 0.5, 0.875, 0.75, 0.125, 0.5, 0.25, 0.5, 0.25, 0.75, 0.125, 0.75, 0.125, 0.5, 0.125, 0.75, 0.125, 0.75, 0.125, 0.5, 0.375, 0.25, 0.625, 0.25, 0.625, 0.375, 0.375, 0.375, 0.875, 0.75, 0.875, 0.5, 0.875, 0.5, 0.875, 0.75, 0.625, 0.25, 0.375, 0.25, 0.375, 0.25, 0.625, 0.25, 0.125, 0.5, 0.125, 0.75, 0.125, 0.75, 0.125, 0.5, 0.125, 0.5, 0.125, 0.75, 0.125, 0.75, 0.125, 0.5, 0.625, 0.25, 0.375, 0.25, 0.375, 0.25, 0.625, 0.25, 0.875, 0.75, 0.875, 0.5, 0.875, 0.5, 0.875, 0.75, 0.375, 1.0, 0.625, 1.0, 0.625, 1.0, 0.375, 1.0])
me_cube.materials.append(mat_material_003)
me_cube.update()
me_plane_004 = bpy.data.meshes.new('Plane.004')
me_plane_004.from_pydata([(1.071, -0.8527, -0.2872), (0.0, -1.004, 0.03236), (1.36, -0.6694, -1.067), (1.159, -0.7473, -1.547), (0.3602, -0.7971, -1.784), (0.0, -0.8246, -1.773), (1.194, -1.722, -0.4535), (0.0, -2.173, -0.1197), (1.541, -1.664, -1.174), (1.247, -1.482, -1.736), (0.5375, -2.15, -2.226), (0.0, -2.207, -2.094), (0.6751, -2.715, -0.3824), (0.0, -2.802, -0.436), (0.0972, -3.22, -1.04), (0.0, -3.171, -1.073), (0.4049, -3.054, -1.984), (0.0, -2.844, -1.928), (0.591, -2.645, -2.293), (0.0, -2.641, -2.032), (1.29, -2.784, -1.94), (1.238, -2.38, -1.971), (0.1554, -3.582, -1.048), (0.5225, -3.495, -1.838), (0.7433, -3.211, -0.3792), (1.481, -2.811, -0.4707), (1.662, -2.917, -1.205), (1.362, -3.188, -1.902), (0.5885, -5.589, -1.126), (0.8643, -5.548, -1.803), (1.037, -5.341, -0.497), (1.71, -5.178, -0.5577), (1.87, -5.189, -1.324), (1.441, -5.394, -1.889), (0.7088, -6.183, -1.189), (0.9082, -6.188, -1.791), (1.111, -6.004, -0.6493), (1.678, -5.908, -0.7059), (1.836, -5.928, -1.364), (1.452, -6.07, -1.85), (0.7511, -6.453, -1.299), (1.05, -6.45, -1.849), (1.151, -6.464, -0.7856), (1.639, -6.489, -0.8242), (1.859, -6.483, -1.433), (1.523, -6.478, -1.905), (0.835, -6.74, -1.479), (1.112, -6.665, -1.922), (1.176, -7.017, -0.9726), (1.689, -7.15, -0.9892), (1.926, -7.014, -1.557), (1.594, -6.772, -1.996), (0.9114, -8.039, -1.724), (1.266, -7.999, -2.25), (1.309, -8.017, -1.23), (1.784, -7.993, -1.159), (2.075, -8.055, -1.73), (1.793, -8.003, -2.228), (1.335, -11.15, -1.736), (1.487, -11.1, -2.169), (1.523, -10.92, -1.188), (1.888, -10.94, -1.196), (2.068, -11.06, -1.573), (1.824, -11.09, -2.157)], [], [(3, 2, 8, 9), (0, 1, 7, 6), (4, 3, 9, 10), (2, 0, 6, 8), (5, 4, 10, 11), (6, 7, 13, 12), (12, 13, 15, 14), (14, 15, 17, 16), (16, 17, 19, 18), (10, 18, 19, 11), (16, 18, 21, 20), (9, 21, 18, 10), (14, 16, 23, 22), (12, 14, 22, 24), (6, 12, 24, 25), (8, 6, 25, 26), (27, 23, 16, 20), (8, 26, 27, 20, 21, 9), (26, 25, 31, 32), (25, 24, 30, 31), (24, 22, 28, 30), (27, 26, 32, 33), (22, 23, 29, 28), (23, 27, 33, 29), (29, 33, 39, 35), (31, 30, 36, 37), (28, 29, 35, 34), (33, 32, 38, 39), (32, 31, 37, 38), (30, 28, 34, 36), (39, 38, 44, 45), (38, 37, 43, 44), (36, 34, 40, 42), (35, 39, 45, 41), (37, 36, 42, 43), (34, 35, 41, 40), (45, 44, 50, 51), (44, 43, 49, 50), (42, 40, 46, 48), (41, 45, 51, 47), (43, 42, 48, 49), (40, 41, 47, 46), (47, 51, 57, 53), (49, 48, 54, 55), (46, 47, 53, 52), (51, 50, 56, 57), (50, 49, 55, 56), (48, 46, 52, 54), (53, 57, 63, 59), (55, 54, 60, 61), (52, 53, 59, 58), (57, 56, 62, 63), (56, 55, 61, 62), (54, 52, 58, 60)])
_uv = me_plane_004.uv_layers.new(name='UVMap')
_uv.uv.foreach_set('vector', [1.0, 0.0, 1.0, 0.0, 1.0, 0.0, 1.0, 0.0, 1.0, 0.0, 0.5, 0.0, 0.5, 0.0, 1.0, 0.0, 1.0, 0.0, 1.0, 0.0, 1.0, 0.0, 1.0, 0.0, 1.0, 0.0, 1.0, 0.0, 1.0, 0.0, 1.0, 0.0, 1.0, 0.0, 1.0, 0.0, 1.0, 0.0, 1.0, 0.0, 1.0, 0.0, 0.5, 0.0, 0.5, 0.0, 1.0, 0.0, 1.0, 0.0, 0.5, 0.0, 0.5, 0.0, 1.0, 0.0, 1.0, 0.0, 0.5, 0.0, 0.5, 0.0, 1.0, 0.0, 1.0, 0.0, 0.5, 0.0, 0.5, 0.0, 1.0, 0.0, 1.0, 0.0, 1.0, 0.0, 0.5, 0.0, 1.0, 0.0, 1.0, 0.0, 1.0, 0.0, 1.0, 0.0, 1.0, 0.0, 1.0, 0.0, 1.0, 0.0, 1.0, 0.0, 1.0, 0.0, 1.0, 0.0, 1.0, 0.0, 1.0, 0.0, 1.0, 0.0, 1.0, 0.0, 1.0, 0.0, 1.0, 0.0, 0.0, 0.0, 1.0, 0.0, 1.0, 0.0, 0.0, 0.0, 0.0, 0.0, 1.0, 0.0, 1.0, 0.0, 0.0, 0.0, 0.0, 0.0, 0.0, 0.0, 1.0, 0.0, 1.0, 0.0, 1.0, 0.0, 1.0, 0.0, 0.0, 0.0, 0.0, 0.0, 1.0, 0.0, 1.0, 0.0, 1.0, 0.0, 0.0, 0.0, 0.0, 0.0, 0.0, 0.0, 0.0, 0.0, 0.0, 0.0, 0.0, 0.0, 0.0, 0.0, 0.0, 0.0, 0.0, 0.0, 1.0, 0.0, 1.0, 0.0, 0.0, 0.0, 0.0, 0.0, 0.0, 0.0, 0.0, 0.0, 0.0, 0.0, 1.0, 0.0, 1.0, 0.0, 1.0, 0.0, 1.0, 0.0, 1.0, 0.0, 0.0, 0.0, 0.0, 0.0, 1.0, 0.0, 1.0, 0.0, 0.0, 0.0, 0.0, 0.0, 1.0, 0.0, 0.0, 0.0, 0.0, 0.0, 0.0, 0.0, 0.0, 0.0, 1.0, 0.0, 1.0, 0.0, 1.0, 0.0, 1.0, 0.0, 0.0, 0.0, 0.0, 0.0, 0.0, 0.0, 0.0, 0.0, 0.0, 0.0, 0.0, 0.0, 0.0, 0.0, 0.0, 0.0, 0.0, 0.0, 1.0, 0.0, 1.0, 0.0, 0.0, 0.0, 0.0, 0.0, 0.0, 0.0, 0.0, 0.0, 0.0, 0.0, 0.0, 0.0, 0.0, 0.0, 0.0, 0.0, 0.0, 0.0, 0.0, 0.0, 1.0, 0.0, 1.0, 0.0, 0.0, 0.0, 1.0, 0.0, 0.0, 0.0, 0.0, 0.0, 1.0, 0.0, 0.0, 0.0, 0.0, 0.0, 0.0, 0.0, 0.0, 0.0, 1.0, 0.0, 1.0, 0.0, 1.0, 0.0, 1.0, 0.0, 0.0, 0.0, 0.0, 0.0, 0.0, 0.0, 0.0, 0.0, 0.0, 0.0, 0.0, 0.0, 0.0, 0.0, 0.0, 0.0, 0.0, 0.0, 1.0, 0.0, 1.0, 0.0, 0.0, 0.0, 1.0, 0.0, 0.0, 0.0, 0.0, 0.0, 1.0, 0.0, 0.0, 0.0, 0.0, 0.0, 0.0, 0.0, 0.0, 0.0, 1.0, 0.0, 1.0, 0.0, 1.0, 0.0, 1.0, 0.0, 1.0, 0.0, 0.0, 0.0, 0.0, 0.0, 1.0, 0.0, 0.0, 0.0, 0.0, 0.0, 0.0, 0.0, 0.0, 0.0, 1.0, 0.0, 1.0, 0.0, 1.0, 0.0, 1.0, 0.0, 0.0, 0.0, 0.0, 0.0, 0.0, 0.0, 0.0, 0.0, 0.0, 0.0, 0.0, 0.0, 0.0, 0.0, 0.0, 0.0, 0.0, 0.0, 1.0, 0.0, 1.0, 0.0, 0.0, 0.0, 1.0, 0.0, 0.0, 0.0, 0.0, 0.0, 1.0, 0.0, 0.0, 0.0, 0.0, 0.0, 0.0, 0.0, 0.0, 0.0, 1.0, 0.0, 1.0, 0.0, 1.0, 0.0, 1.0, 0.0, 0.0, 0.0, 0.0, 0.0, 0.0, 0.0, 0.0, 0.0, 0.0, 0.0, 0.0, 0.0, 0.0, 0.0, 0.0, 0.0, 0.0, 0.0, 1.0, 0.0, 1.0, 0.0, 0.0, 0.0])
me_plane_004.materials.append(mat_material_004)
me_plane_004.update()
me_plane_005 = bpy.data.meshes.new('Plane.005')
me_plane_005.from_pydata([(1.382, -11.01, -1.735), (1.506, -11.01, -2.1), (1.545, -10.75, -1.315), (1.86, -10.76, -1.321), (2.013, -10.91, -1.62), (1.813, -11.0, -2.095), (1.357, -11.38, -1.587), (1.477, -11.53, -2.216), (1.587, -11.22, -1.078), (1.973, -11.24, -1.174), (2.154, -11.56, -1.533), (1.819, -11.53, -2.251), (1.467, -11.96, -2.173), (1.778, -11.96, -2.198), (2.149, -11.99, -1.546), (1.944, -11.48, -0.7258), (2.295, -11.69, -0.9792), (2.289, -12.01, -0.9656), (1.614, -11.47, -0.615), (1.436, -12.0, -1.354), (1.444, -11.52, -0.8891), (1.478, -12.01, -1.034), (2.004, -11.71, -0.2765), (2.367, -11.77, -0.4394), (2.337, -12.03, -0.3547), (1.603, -11.68, -0.1659), (1.4, -11.75, -0.2537), (1.401, -12.03, -0.4873), (2.031, -11.92, 0.1343), (1.638, -11.89, 0.2605), (2.03, -12.06, 0.1199), (1.572, -12.06, 0.1516)], [], [(2, 0, 6, 8), (1, 5, 11, 7), (3, 2, 8, 9), (0, 1, 7, 6), (5, 4, 10, 11), (4, 3, 9, 10), (7, 11, 13, 12), (14, 13, 11, 10), (10, 9, 15, 16), (14, 10, 16, 17), (18, 15, 9, 8), (6, 7, 12, 19), (20, 18, 8, 6), (19, 21, 20, 6), (20, 21, 27, 26), (16, 15, 22, 23), (17, 16, 23, 24), (18, 20, 26, 25), (15, 18, 25, 22), (22, 25, 29, 28), (22, 28, 23), (26, 29, 25), (24, 23, 28, 30), (29, 31, 30, 28), (27, 31, 29, 26), (12, 13, 14, 17, 24, 30, 31, 27, 21, 19)])
_uv = me_plane_005.uv_layers.new(name='UVMap')
_uv.uv.foreach_set('vector', [0.0, 0.0, 1.0, 0.0, 1.0, 0.0, 0.0, 0.0, 1.0, 0.0, 0.0, 0.0, 0.0, 0.0, 1.0, 0.0, 0.0, 0.0, 0.0, 0.0, 0.0, 0.0, 0.0, 0.0, 1.0, 0.0, 1.0, 0.0, 1.0, 0.0, 1.0, 0.0, 0.0, 0.0, 0.0, 0.0, 0.0, 0.0, 0.0, 0.0, 0.0, 0.0, 0.0, 0.0, 0.0, 0.0, 0.0, 0.0, 1.0, 0.0, 0.0, 0.0, 0.0, 0.0, 1.0, 0.0, 0.0, 0.0, 0.0, 0.0, 0.0, 0.0, 0.0, 0.0, 0.0, 0.0, 0.0, 0.0, 0.0, 0.0, 0.0, 0.0, 0.0, 0.0, 0.0, 0.0, 0.0, 0.0, 0.0, 0.0, 0.0, 0.0, 0.0, 0.0, 0.0, 0.0, 0.0, 0.0, 1.0, 0.0, 1.0, 0.0, 1.0, 0.0, 0.0, 0.0, 0.0, 0.0, 0.0, 0.0, 0.0, 0.0, 1.0, 0.0, 0.0, 0.0, 0.0, 0.0, 0.0, 0.0, 1.0, 0.0, 0.0, 0.0, 0.0, 0.0, 0.0, 0.0, 0.0, 0.0, 0.0, 0.0, 0.0, 0.0, 0.0, 0.0, 0.0, 0.0, 0.0, 0.0, 0.0, 0.0, 0.0, 0.0, 0.0, 0.0, 0.0, 0.0, 0.0, 0.0, 0.0, 0.0, 0.0, 0.0, 0.0, 0.0, 0.0, 0.0, 0.0, 0.0, 0.0, 0.0, 0.0, 0.0, 0.0, 0.0, 0.0, 0.0, 0.0, 0.0, 0.0, 0.0, 0.0, 0.0, 0.0, 0.0, 0.0, 0.0, 0.0, 0.0, 0.0, 0.0, 0.0, 0.0, 0.0, 0.0, 0.0, 0.0, 0.0, 0.0, 0.0, 0.0, 0.0, 0.0, 0.0, 0.0, 0.0, 0.0, 0.0, 0.0, 0.0, 0.0, 0.0, 0.0, 0.0, 0.0, 1.0, 0.0, 0.0, 0.0, 0.0, 0.0, 0.0, 0.0, 0.0, 0.0, 0.0, 0.0, 0.0, 0.0, 0.0, 0.0, 0.0, 0.0, 0.0, 0.0])
me_plane_005.materials.append(mat_material_005)
me_plane_005.update()
me_plane_006 = bpy.data.meshes.new('Plane.006')
me_plane_006.from_pydata([(1.221, -1.724, -0.4244), (0.0, -1.776, -0.1549), (1.61, -1.648, -1.171), (1.402, -1.655, -1.853), (0.7053, -1.704, -2.258), (0.0, -1.708, -2.322), (1.176, -1.286, -0.411), (0.0, -1.341, -0.107), (1.566, -1.21, -1.157), (1.358, -1.217, -1.84), (0.6609, -1.266, -2.245), (0.0, -1.27, -2.308), (0.4718, -1.77, -0.1478), (0.4496, -1.334, -0.1171)], [], [(4, 3, 9, 10), (2, 0, 6, 8), (5, 4, 10, 11), (3, 2, 8, 9), (12, 1, 7, 13), (0, 12, 13, 6)])
_uv = me_plane_006.uv_layers.new(name='UVMap')
_uv.uv.foreach_set('vector', [0.0, 0.0, 0.0, 0.0, 0.0, 0.0, 0.0, 0.0, 0.0, 0.0, 0.0, 0.0, 0.0, 0.0, 0.0, 0.0, 0.0, 0.0, 0.0, 0.0, 0.0, 0.0, 0.0, 0.0, 0.0, 0.0, 0.0, 0.0, 0.0, 0.0, 0.0, 0.0, 0.0, 0.0, 0.0, 0.0, 0.0, 0.0, 0.0, 0.0, 0.0, 0.0, 0.0, 0.0, 0.0, 0.0, 0.0, 0.0])
me_plane_006.materials.append(mat_material_005)
me_plane_006.update()
me_cube_001 = bpy.data.meshes.new('Cube.001')
me_cube_001.from_pydata([(-1.0, -1.0, -1.0), (-1.0, -1.0, 1.0), (-1.0, 1.0, -1.0), (-1.0, 1.0, 1.0), (1.0, -1.0, -1.0), (1.0, -1.0, 1.0), (1.0, 1.0, -1.0), (1.0, 1.0, 1.0)], [], [(0, 1, 3, 2), (2, 3, 7, 6), (6, 7, 5, 4), (4, 5, 1, 0), (2, 6, 4, 0), (7, 3, 1, 5)])
_uv = me_cube_001.uv_layers.new(name='UVMap')
_uv.uv.foreach_set('vector', [0.375, 0.0, 0.625, 0.0, 0.625, 0.25, 0.375, 0.25, 0.375, 0.25, 0.625, 0.25, 0.625, 0.5, 0.375, 0.5, 0.375, 0.5, 0.625, 0.5, 0.625, 0.75, 0.375, 0.75, 0.375, 0.75, 0.625, 0.75, 0.625, 1.0, 0.375, 1.0, 0.125, 0.5, 0.375, 0.5, 0.375, 0.75, 0.125, 0.75, 0.625, 0.5, 0.875, 0.5, 0.875, 0.75, 0.625, 0.75])
me_cube_001.materials.append(mat_material_002)
me_cube_001.update()

# ---- objects
ob_body = bpy.data.objects.new('body', me_plane)
ob_shirt = bpy.data.objects.new('shirt', me_plane_001)
ob_glasses = bpy.data.objects.new('glasses', me_plane_002)
ob_hat = bpy.data.objects.new('hat', me_circle)
ob_circle_001 = bpy.data.objects.new('Circle.001', me_circle_002)
ob_stahce = bpy.data.objects.new('stahce', me_cube)
ob_trousers = bpy.data.objects.new('trousers', me_plane_004)
ob_body_001 = bpy.data.objects.new('body.001', me_plane_005)
ob_shirt_001 = bpy.data.objects.new('shirt.001', me_plane_006)
ob_cube = bpy.data.objects.new('Cube', me_cube_001)

# ---- transforms, parenting, visibility, modifiers, constraints
ob_body.location = (-1.237, -0.2813, 2.31)
ob_body.rotation_euler = (1.534, -8.072e-18, 1.468e-19)
ob_body.scale = (0.2069, 0.192, 0.2069)
ob_body.hide_render = True
_m = ob_body.modifiers.new('Mirror', 'MIRROR')
_m.use_clip = True
ob_shirt.location = (-1.237, -0.2813, 2.31)
ob_shirt.rotation_euler = (1.534, -8.072e-18, 1.468e-19)
ob_shirt.scale = (0.2069, 0.192, 0.2069)
ob_shirt.hide_render = True
_m = ob_shirt.modifiers.new('Mirror', 'MIRROR')
_m.use_clip = True
_m = ob_shirt.modifiers.new('Solidify', 'SOLIDIFY')
_m.thickness = 0.04
ob_glasses.location = (-1.181, -0.2873, 3.276)
ob_glasses.rotation_euler = (1.571, -0.0, 0.0)
ob_glasses.scale = (0.04334, 0.02976, 0.02976)
_m = ob_glasses.modifiers.new('Mirror', 'MIRROR')
_m.use_clip = True
_m.mirror_object = ob_body
ob_hat.location = (-1.236, -0.09166, 3.356)
ob_hat.scale = (0.1574, 0.1964, 0.1574)
_m = ob_hat.modifiers.new('Mirror', 'MIRROR')
_m.use_clip = True
_m = ob_hat.modifiers.new('Solidify', 'SOLIDIFY')
_m.thickness = -0.04
ob_circle_001.parent = ob_hat
ob_circle_001.matrix_parent_inverse = Matrix(((6.607, -0.0, 0.0, 8.175), (-0.0, 5.293, -0.0, 0.445), (-0.0, 0.0, 6.607, -22.34), (-0.0, 0.0, -0.0, 1.0)))
ob_circle_001.location = (-1.237, -0.3055, 3.51)
ob_circle_001.rotation_euler = (1.919, 7.581e-17, 1.334e-17)
ob_circle_001.scale = (0.04401, 0.04401, 0.04401)
_m = ob_circle_001.modifiers.new('Mirror', 'MIRROR')
_m.use_clip = True
ob_stahce.location = (-1.234, -0.2958, 3.151)
ob_stahce.rotation_euler = (0.3722, 8.076e-17, 1.521e-17)
ob_stahce.scale = (-0.01604, -0.009243, -0.01604)
_m = ob_stahce.modifiers.new('Mirror', 'MIRROR')
_m.use_clip = True
ob_trousers.location = (-1.237, -0.2813, 2.31)
ob_trousers.rotation_euler = (1.534, -8.072e-18, 1.468e-19)
ob_trousers.scale = (0.2069, 0.192, 0.2069)
ob_trousers.hide_render = True
_m = ob_trousers.modifiers.new('Mirror', 'MIRROR')
_m.use_clip = True
_m = ob_trousers.modifiers.new('Solidify', 'SOLIDIFY')
_m.thickness = 0.62
ob_body_001.location = (-1.237, -0.2813, 2.31)
ob_body_001.rotation_euler = (1.534, -8.072e-18, 1.468e-19)
ob_body_001.scale = (0.2069, 0.192, 0.2069)
ob_body_001.hide_render = True
_m = ob_body_001.modifiers.new('Mirror', 'MIRROR')
_m.use_clip = True
ob_shirt_001.location = (-1.237, -0.3077, 2.293)
ob_shirt_001.rotation_euler = (1.547, -5.273e-18, 6.263e-20)
ob_shirt_001.scale = (0.2028, 0.1882, 0.2028)
ob_shirt_001.hide_render = True
_m = ob_shirt_001.modifiers.new('Mirror', 'MIRROR')
_m.use_clip = True
_m = ob_shirt_001.modifiers.new('Solidify', 'SOLIDIFY')
_m.thickness = 0.11
ob_cube.location = (-1.234, -0.3153, 1.999)
ob_cube.rotation_euler = (0.05893, 1.965e-17, 3.368e-19)
ob_cube.scale = (-0.08148, -0.007203, -0.03955)

# ---- collection membership
col_collection.objects.link(ob_body)
col_collection.objects.link(ob_shirt)
col_collection.objects.link(ob_glasses)
col_collection.objects.link(ob_hat)
col_collection.objects.link(ob_circle_001)
col_collection.objects.link(ob_stahce)
col_collection.objects.link(ob_trousers)
col_collection.objects.link(ob_body_001)
col_collection.objects.link(ob_shirt_001)
col_collection.objects.link(ob_cube)

# ---- scene / render settings (as saved in the file)
scene.frame_start = 1; scene.frame_end = 250; scene.frame_set(1)
scene.render.engine = 'BLENDER_EEVEE_NEXT'
scene.cycles.sampling_pattern = 'TABULATED_SOBOL'
scene.view_settings.view_transform = 'Filmic'
bpy.context.view_layer.update()

# ---- added for rendering (the .blend has no active camera and no usable light): camera, sun
cam_auto = bpy.data.cameras.new('AutoCamera')
cam_auto.lens = 50.0
cam_auto.sensor_width = 36.0
cam_auto.clip_end = 1000.0
ob_auto_camera = bpy.data.objects.new('AutoCamera', cam_auto)
scene.collection.objects.link(ob_auto_camera)
ob_auto_camera.location = (0.377918, -2.08152, 4.05614)
ob_auto_camera.rotation_euler = (1.09748, -7.21219e-08, 0.694738)
scene.camera = ob_auto_camera
light_auto_sun = bpy.data.lights.new('AutoSun', 'SUN')
light_auto_sun.energy = 3.0
light_auto_sun.angle = 0.0523599
ob_auto_sun = bpy.data.objects.new('AutoSun', light_auto_sun)
scene.collection.objects.link(ob_auto_sun)
ob_auto_sun.rotation_euler = (0.872665, 0.174533, 0.523599)
bpy.context.view_layer.update()
